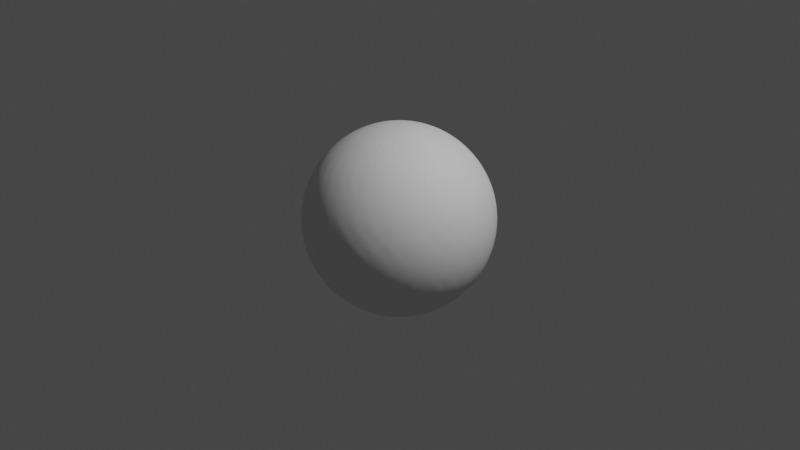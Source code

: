 # Source: UV_Sphere_for_Skybox_inverted_Normals.blend  (saved by Blender 2.93.21; exported with 4.5.12 LTS)
import bpy
from mathutils import Matrix  # noqa: F401  (used for matrix-valued properties, if any)

bpy.ops.wm.read_factory_settings(use_empty=True)
scene = bpy.context.scene
scene.name = 'Scene'

# ---- collections
col_collection = bpy.data.collections.new('Collection'); scene.collection.children.link(col_collection)

# ---- world
world_world = bpy.data.worlds.new('World'); scene.world = world_world
world_world.use_nodes = True; world_world.node_tree.nodes.clear()
_N = world_world.node_tree.nodes; _L = world_world.node_tree.links
n0 = _N.new('ShaderNodeOutputWorld'); n0.name = 'World Output'; n0.location = (300, 300)
n1 = _N.new('ShaderNodeBackground'); n1.name = 'Background'; n1.location = (10, 300)
n1.inputs[0].default_value = (0.05088, 0.05088, 0.05088, 1.0)
_L.new(n1.outputs[0], n0.inputs[0])
n0.is_active_output = True
world_world.color = (0.05088, 0.05088, 0.05088)
world_world.use_sun_shadow = False
world_world.sun_shadow_jitter_overblur = 0.0

# ---- cameras
cam_camera = bpy.data.cameras.new('Camera')
cam_camera.clip_end = 100.0
cam_camera.ortho_scale = 7.314

# ---- lights
light_light = bpy.data.lights.new('Light', 'POINT')
light_light.transmission_factor = 0.0
light_light.energy = 1000.0
light_light.shadow_soft_size = 0.1
light_light.shadow_maximum_resolution = 0.006
light_light.use_absolute_resolution = True

# ---- meshes
me_sphere = bpy.data.meshes.new('Sphere')
me_sphere.from_pydata([(0.0, 0.1951, 0.9808), (0.0, 0.3827, 0.9239), (0.0, 0.5556, 0.8315), (0.0, 0.7071, 0.7071), (0.0, 0.8315, 0.5556), (0.0, 0.9239, 0.3827), (0.0, 0.9808, 0.1951), (0.0, 0.8315, -0.5556), (0.0, 0.7071, -0.7071), (0.0, 0.5556, -0.8315), (0.03806, 0.1913, 0.9808), (0.07466, 0.3753, 0.9239), (0.1084, 0.5449, 0.8315), (0.1379, 0.6935, 0.7071), (0.1622, 0.8155, 0.5556), (0.1802, 0.9061, 0.3827), (0.1913, 0.9619, 0.1951), (0.1951, 0.9808, -4.371e-08), (0.1913, 0.9619, -0.1951), (0.1802, 0.9061, -0.3827), (0.1622, 0.8155, -0.5556), (0.1379, 0.6935, -0.7071), (0.1084, 0.5449, -0.8315), (0.07466, 0.3753, -0.9239), (0.03806, 0.1913, -0.9808), (0.07466, 0.1802, 0.9808), (0.1464, 0.3536, 0.9239), (0.2126, 0.5133, 0.8315), (0.2706, 0.6533, 0.7071), (0.3182, 0.7682, 0.5556), (0.3536, 0.8536, 0.3827), (0.3753, 0.9061, 0.1951), (0.3827, 0.9239, -4.371e-08), (0.3753, 0.9061, -0.1951), (0.3536, 0.8536, -0.3827), (0.3182, 0.7682, -0.5556), (0.2706, 0.6533, -0.7071), (0.2126, 0.5133, -0.8315), (0.1464, 0.3536, -0.9239), (0.07466, 0.1802, -0.9808), (0.1084, 0.1622, 0.9808), (0.2126, 0.3182, 0.9239), (0.3087, 0.4619, 0.8315), (0.3928, 0.5879, 0.7071), (0.4619, 0.6913, 0.5556), (0.5133, 0.7682, 0.3827), (0.5449, 0.8155, 0.1951), (0.5556, 0.8315, -4.371e-08), (0.5449, 0.8155, -0.1951), (0.5133, 0.7682, -0.3827), (0.4619, 0.6913, -0.5556), (0.3928, 0.5879, -0.7071), (0.3087, 0.4619, -0.8315), (0.2126, 0.3182, -0.9239), (0.1084, 0.1622, -0.9808), (0.1379, 0.1379, 0.9808), (0.2706, 0.2706, 0.9239), (0.3928, 0.3928, 0.8315), (0.5, 0.5, 0.7071), (0.5879, 0.5879, 0.5556), (0.6533, 0.6533, 0.3827), (0.6935, 0.6935, 0.1951), (0.7071, 0.7071, -4.371e-08), (0.6935, 0.6935, -0.1951), (0.6533, 0.6533, -0.3827), (0.5879, 0.5879, -0.5556), (0.5, 0.5, -0.7071), (0.3928, 0.3928, -0.8315), (0.2706, 0.2706, -0.9239), (0.1379, 0.1379, -0.9808), (0.1622, 0.1084, 0.9808), (0.3182, 0.2126, 0.9239), (0.4619, 0.3087, 0.8315), (0.5879, 0.3928, 0.7071), (0.6913, 0.4619, 0.5556), (0.7682, 0.5133, 0.3827), (0.8155, 0.5449, 0.1951), (0.8315, 0.5556, -4.371e-08), (0.8155, 0.5449, -0.1951), (0.7682, 0.5133, -0.3827), (0.6913, 0.4619, -0.5556), (0.5879, 0.3928, -0.7071), (0.4619, 0.3087, -0.8315), (0.3182, 0.2126, -0.9239), (0.1622, 0.1084, -0.9808), (0.1802, 0.07466, 0.9808), (0.3536, 0.1464, 0.9239), (0.5133, 0.2126, 0.8315), (0.6533, 0.2706, 0.7071), (0.7682, 0.3182, 0.5556), (0.8536, 0.3536, 0.3827), (0.9061, 0.3753, 0.1951), (0.9239, 0.3827, -4.371e-08), (0.9061, 0.3753, -0.1951), (0.8536, 0.3536, -0.3827), (0.7682, 0.3182, -0.5556), (0.6533, 0.2706, -0.7071), (0.5133, 0.2126, -0.8315), (0.3536, 0.1464, -0.9239), (0.1802, 0.07466, -0.9808), (0.1913, 0.03806, 0.9808), (0.3753, 0.07466, 0.9239), (0.5449, 0.1084, 0.8315), (0.6935, 0.1379, 0.7071), (0.8155, 0.1622, 0.5556), (0.9061, 0.1802, 0.3827), (0.9619, 0.1913, 0.1951), (0.9808, 0.1951, -4.371e-08), (0.9619, 0.1913, -0.1951), (0.9061, 0.1802, -0.3827), (0.8155, 0.1622, -0.5556), (0.6935, 0.1379, -0.7071), (0.5449, 0.1084, -0.8315), (0.3753, 0.07466, -0.9239), (0.1913, 0.03806, -0.9808), (0.1951, -6.874e-08, 0.9808), (0.3827, -1.209e-07, 0.9239), (0.5556, -1.134e-07, 0.8315), (0.7071, -4.638e-08, 0.7071), (0.8315, -9.109e-08, 0.5556), (0.9239, -1.658e-08, 0.3827), (0.9808, -9.109e-08, 0.1951), (1.0, -1.656e-07, -4.371e-08), (0.9808, -9.109e-08, -0.1951), (0.9239, -1.507e-07, -0.3827), (0.8315, -1.06e-07, -0.5556), (0.7071, -4.638e-08, -0.7071), (0.5556, -1.134e-07, -0.8315), (0.3827, -9.854e-08, -0.9239), (0.1951, -7.619e-08, -0.9808), (0.1913, -0.03806, 0.9808), (0.3753, -0.07466, 0.9239), (0.5449, -0.1084, 0.8315), (0.6935, -0.1379, 0.7071), (0.8155, -0.1622, 0.5556), (0.9061, -0.1802, 0.3827), (0.9619, -0.1913, 0.1951), (0.9808, -0.1951, -4.371e-08), (0.9619, -0.1913, -0.1951), (0.9061, -0.1802, -0.3827), (0.8155, -0.1622, -0.5556), (0.6935, -0.1379, -0.7071), (0.5449, -0.1084, -0.8315), (0.3753, -0.07466, -0.9239), (0.1913, -0.03806, -0.9808), (0.1802, -0.07466, 0.9808), (0.3536, -0.1464, 0.9239), (0.5133, -0.2126, 0.8315), (0.6533, -0.2706, 0.7071), (0.7682, -0.3182, 0.5556), (0.8536, -0.3536, 0.3827), (0.9061, -0.3753, 0.1951), (0.9239, -0.3827, -4.371e-08), (0.9061, -0.3753, -0.1951), (0.8536, -0.3536, -0.3827), (0.7682, -0.3182, -0.5556), (0.6533, -0.2706, -0.7071), (0.5133, -0.2126, -0.8315), (0.3536, -0.1464, -0.9239), (0.1802, -0.07466, -0.9808), (0.1622, -0.1084, 0.9808), (0.3182, -0.2126, 0.9239), (0.4619, -0.3087, 0.8315), (0.5879, -0.3928, 0.7071), (0.6913, -0.4619, 0.5556), (0.7682, -0.5133, 0.3827), (0.8155, -0.5449, 0.1951), (0.8315, -0.5556, -4.371e-08), (0.8155, -0.5449, -0.1951), (0.7682, -0.5133, -0.3827), (0.6913, -0.4619, -0.5556), (0.5879, -0.3928, -0.7071), (0.4619, -0.3087, -0.8315), (0.3182, -0.2126, -0.9239), (0.1622, -0.1084, -0.9808), (0.1379, -0.1379, 0.9808), (0.2706, -0.2706, 0.9239), (0.3928, -0.3928, 0.8315), (0.5, -0.5, 0.7071), (0.5879, -0.5879, 0.5556), (0.6533, -0.6533, 0.3827), (0.6935, -0.6935, 0.1951), (0.7071, -0.7071, -4.371e-08), (0.6935, -0.6935, -0.1951), (0.6533, -0.6533, -0.3827), (0.5879, -0.5879, -0.5556), (0.5, -0.5, -0.7071), (0.3928, -0.3928, -0.8315), (0.2706, -0.2706, -0.9239), (0.1379, -0.1379, -0.9808), (0.1084, -0.1622, 0.9808), (0.2126, -0.3182, 0.9239), (0.3087, -0.4619, 0.8315), (0.3928, -0.5879, 0.7071), (0.4619, -0.6913, 0.5556), (0.5133, -0.7682, 0.3827), (0.5449, -0.8155, 0.1951), (0.5556, -0.8315, -4.371e-08), (0.5449, -0.8155, -0.1951), (0.5133, -0.7682, -0.3827), (0.4619, -0.6913, -0.5556), (0.3928, -0.5879, -0.7071), (0.3087, -0.4619, -0.8315), (0.2126, -0.3182, -0.9239), (0.1084, -0.1622, -0.9808), (0.07466, -0.1802, 0.9808), (0.1464, -0.3536, 0.9239), (0.2126, -0.5133, 0.8315), (0.2706, -0.6533, 0.7071), (0.3182, -0.7682, 0.5556), (0.3536, -0.8536, 0.3827), (0.3753, -0.9061, 0.1951), (0.3827, -0.9239, -4.371e-08), (0.3753, -0.9061, -0.1951), (0.3536, -0.8536, -0.3827), (0.3182, -0.7682, -0.5556), (0.2706, -0.6533, -0.7071), (0.2126, -0.5133, -0.8315), (0.1464, -0.3536, -0.9239), (0.07466, -0.1802, -0.9808), (0.03806, -0.1913, 0.9808), (0.07466, -0.3753, 0.9239), (0.1084, -0.5449, 0.8315), (0.1379, -0.6935, 0.7071), (0.1622, -0.8155, 0.5556), (0.1802, -0.9061, 0.3827), (0.1913, -0.9619, 0.1951), (0.1951, -0.9808, -4.371e-08), (0.1913, -0.9619, -0.1951), (0.1802, -0.9061, -0.3827), (0.1622, -0.8155, -0.5556), (0.1379, -0.6935, -0.7071), (0.1084, -0.5449, -0.8315), (0.07466, -0.3753, -0.9239), (0.03806, -0.1913, -0.9808), (2.154e-09, -0.1951, 0.9808), (-2.765e-08, -0.3827, 0.9239), (-6.49e-08, -0.5556, 0.8315), (4.686e-08, -0.7071, 0.7071), (-1.275e-08, -0.8315, 0.5556), (1.706e-08, -0.9239, 0.3827), (-7.235e-08, -0.9808, 0.1951), (-2.661e-07, -1.0, -4.371e-08), (-7.235e-08, -0.9808, -0.1951), (-1.171e-07, -0.9239, -0.3827), (-4.255e-08, -0.8315, -0.5556), (4.686e-08, -0.7071, -0.7071), (-6.49e-08, -0.5556, -0.8315), (2.154e-09, -0.3827, -0.9239), (-1.571e-09, -0.1951, -0.9808), (-0.03806, -0.1913, 0.9808), (-0.07466, -0.3753, 0.9239), (-0.1084, -0.5449, 0.8315), (-0.1379, -0.6935, 0.7071), (-0.1622, -0.8155, 0.5556), (-0.1802, -0.9061, 0.3827), (-0.1913, -0.9619, 0.1951), (-0.1951, -0.9808, -4.371e-08), (-0.1913, -0.9619, -0.1951), (-0.1802, -0.9061, -0.3827), (-0.1622, -0.8155, -0.5556), (-0.1379, -0.6935, -0.7071), (-0.1084, -0.5449, -0.8315), (-0.07466, -0.3753, -0.9239), (-0.03806, -0.1913, -0.9808), (-0.07466, -0.1802, 0.9808), (-0.1464, -0.3536, 0.9239), (-0.2126, -0.5133, 0.8315), (-0.2706, -0.6533, 0.7071), (-0.3182, -0.7682, 0.5556), (-0.3536, -0.8536, 0.3827), (-0.3753, -0.9061, 0.1951), (-0.3827, -0.9239, -4.371e-08), (-0.3753, -0.9061, -0.1951), (-0.3536, -0.8536, -0.3827), (-0.3182, -0.7682, -0.5556), (-0.2706, -0.6533, -0.7071), (-0.2126, -0.5133, -0.8315), (-0.1464, -0.3536, -0.9239), (-0.07466, -0.1802, -0.9808), (-0.1084, -0.1622, 0.9808), (-0.2126, -0.3182, 0.9239), (-0.3087, -0.4619, 0.8315), (-0.3928, -0.5879, 0.7071), (-0.4619, -0.6913, 0.5556), (-0.5133, -0.7682, 0.3827), (-0.5449, -0.8155, 0.1951), (-0.5556, -0.8315, -4.371e-08), (-0.5449, -0.8155, -0.1951), (-0.5133, -0.7682, -0.3827), (-0.4619, -0.6913, -0.5556), (-0.3928, -0.5879, -0.7071), (-0.3087, -0.4619, -0.8315), (-0.2126, -0.3182, -0.9239), (-0.1084, -0.1622, -0.9808), (-0.1379, -0.1379, 0.9808), (-0.2706, -0.2706, 0.9239), (-0.3928, -0.3928, 0.8315), (-0.5, -0.5, 0.7071), (-0.5879, -0.5879, 0.5556), (-0.6533, -0.6533, 0.3827), (-0.6935, -0.6935, 0.1951), (-0.7071, -0.7071, -4.371e-08), (-0.6935, -0.6935, -0.1951), (-0.6533, -0.6533, -0.3827), (-0.5879, -0.5879, -0.5556), (-0.5, -0.5, -0.7071), (-0.3928, -0.3928, -0.8315), (-0.2706, -0.2706, -0.9239), (-0.1379, -0.1379, -0.9808), (-0.1622, -0.1084, 0.9808), (-0.3182, -0.2126, 0.9239), (-0.4619, -0.3087, 0.8315), (-0.5879, -0.3928, 0.7071), (-0.6913, -0.4619, 0.5556), (-0.7682, -0.5133, 0.3827), (-0.8155, -0.5449, 0.1951), (-0.8315, -0.5556, -4.371e-08), (-0.8155, -0.5449, -0.1951), (-0.7682, -0.5133, -0.3827), (-0.6913, -0.4619, -0.5556), (-0.5879, -0.3928, -0.7071), (-0.4619, -0.3087, -0.8315), (-0.3182, -0.2126, -0.9239), (-0.1622, -0.1084, -0.9808), (-8.077e-08, -1.209e-07, 1.0), (-0.1802, -0.07466, 0.9808), (-0.3536, -0.1464, 0.9239), (-0.5133, -0.2126, 0.8315), (-0.6533, -0.2706, 0.7071), (-0.7682, -0.3182, 0.5556), (-0.8536, -0.3536, 0.3827), (-0.9061, -0.3753, 0.1951), (-0.9239, -0.3827, -4.371e-08), (-0.9061, -0.3753, -0.1951), (-0.8536, -0.3536, -0.3827), (-0.7682, -0.3182, -0.5556), (-0.6533, -0.2706, -0.7071), (-0.5133, -0.2126, -0.8315), (-0.3536, -0.1464, -0.9239), (-0.1802, -0.07466, -0.9808), (-0.1913, -0.03806, 0.9808), (-0.3753, -0.07466, 0.9239), (-0.5449, -0.1084, 0.8315), (-0.6935, -0.1379, 0.7071), (-0.8155, -0.1622, 0.5556), (-0.9061, -0.1802, 0.3827), (-0.9619, -0.1913, 0.1951), (-0.9808, -0.1951, -4.371e-08), (-0.9619, -0.1913, -0.1951), (-0.9061, -0.1802, -0.3827), (-0.8155, -0.1622, -0.5556), (-0.6935, -0.1379, -0.7071), (-0.5449, -0.1084, -0.8315), (-0.3753, -0.07466, -0.9239), (-0.1913, -0.03806, -0.9808), (-0.1951, -7.246e-08, 0.9808), (-0.3827, -4.638e-08, 0.9239), (-0.5556, 5.771e-09, 0.8315), (-0.7071, -9.109e-08, 0.7071), (-0.8315, -4.638e-08, 0.5556), (-0.9239, -1.68e-09, 0.3827), (-0.9808, 7.283e-08, 0.1951), (-1.0, 3.858e-07, -4.371e-08), (-0.9808, 7.283e-08, -0.1951), (-0.9239, 1.175e-07, -0.3827), (-0.8315, -3.148e-08, -0.5556), (-0.7071, -9.109e-08, -0.7071), (-0.5556, 5.771e-09, -0.8315), (-0.3827, -6.128e-08, -0.9239), (-0.1951, -6.874e-08, -0.9808), (-0.1913, 0.03806, 0.9808), (-0.3753, 0.07466, 0.9239), (-0.5449, 0.1084, 0.8315), (-0.6935, 0.1379, 0.7071), (-0.8155, 0.1622, 0.5556), (-0.9061, 0.1802, 0.3827), (-0.9619, 0.1913, 0.1951), (-0.9808, 0.1951, -4.371e-08), (-0.9619, 0.1913, -0.1951), (-0.9061, 0.1802, -0.3827), (-0.8155, 0.1622, -0.5556), (-0.6935, 0.1379, -0.7071), (-0.5449, 0.1084, -0.8315), (-0.3753, 0.07466, -0.9239), (-0.1913, 0.03806, -0.9808), (-0.1802, 0.07466, 0.9808), (-0.3536, 0.1464, 0.9239), (-0.5133, 0.2126, 0.8315), (-0.6533, 0.2706, 0.7071), (-0.7682, 0.3182, 0.5556), (-0.8536, 0.3536, 0.3827), (-0.9061, 0.3753, 0.1951), (-0.9239, 0.3827, -4.371e-08), (-0.9061, 0.3753, -0.1951), (-0.8536, 0.3536, -0.3827), (-0.7682, 0.3182, -0.5556), (-0.6533, 0.2706, -0.7071), (-0.5133, 0.2126, -0.8315), (-0.3536, 0.1464, -0.9239), (-0.1802, 0.07466, -0.9808), (-0.1622, 0.1084, 0.9808), (-0.3182, 0.2126, 0.9239), (-0.4619, 0.3087, 0.8315), (-0.5879, 0.3928, 0.7071), (-0.6913, 0.4619, 0.5556), (-0.7682, 0.5133, 0.3827), (-0.8155, 0.5449, 0.1951), (-0.8315, 0.5556, -4.371e-08), (-0.8155, 0.5449, -0.1951), (-0.7682, 0.5133, -0.3827), (-0.6913, 0.4619, -0.5556), (-0.5879, 0.3928, -0.7071), (-0.4619, 0.3087, -0.8315), (-0.3182, 0.2126, -0.9239), (-0.1622, 0.1084, -0.9808), (-0.1379, 0.1379, 0.9808), (-0.2706, 0.2706, 0.9239), (-0.3928, 0.3928, 0.8315), (-0.5, 0.5, 0.7071), (-0.5879, 0.5879, 0.5556), (-0.6533, 0.6533, 0.3827), (-0.6935, 0.6935, 0.1951), (-0.7071, 0.7071, -4.371e-08), (-0.6935, 0.6935, -0.1951), (-0.6533, 0.6533, -0.3827), (-0.5879, 0.5879, -0.5556), (-0.5, 0.5, -0.7071), (-0.3928, 0.3928, -0.8315), (-0.2706, 0.2706, -0.9239), (-0.1379, 0.1379, -0.9808), (-0.1084, 0.1622, 0.9808), (-0.2126, 0.3182, 0.9239), (-0.3087, 0.4619, 0.8315), (-0.3928, 0.5879, 0.7071), (-0.4619, 0.6913, 0.5556), (-0.5133, 0.7682, 0.3827), (-0.5449, 0.8155, 0.1951), (-0.5556, 0.8315, -4.371e-08), (-0.5449, 0.8155, -0.1951), (-0.5133, 0.7682, -0.3827), (-0.4619, 0.6913, -0.5556), (-0.3928, 0.5879, -0.7071), (-0.3087, 0.4619, -0.8315), (-0.2126, 0.3182, -0.9239), (-0.1084, 0.1622, -0.9808), (-0.07466, 0.1802, 0.9808), (-0.1464, 0.3536, 0.9239), (-0.2126, 0.5133, 0.8315), (-0.2706, 0.6533, 0.7071), (-0.3182, 0.7682, 0.5556), (-0.3536, 0.8536, 0.3827), (-0.3753, 0.9061, 0.1951), (-0.3827, 0.9239, -4.371e-08), (-0.3753, 0.9061, -0.1951), (-0.3536, 0.8536, -0.3827), (-0.3182, 0.7682, -0.5556), (-0.2706, 0.6533, -0.7071), (-0.2126, 0.5133, -0.8315), (-0.1464, 0.3536, -0.9239), (-0.07466, 0.1802, -0.9808), (-0.03806, 0.1913, 0.9808), (-0.07466, 0.3753, 0.9239), (-0.1084, 0.5449, 0.8315), (-0.1379, 0.6935, 0.7071), (-0.1622, 0.8155, 0.5556), (-0.1802, 0.9061, 0.3827), (-0.1913, 0.9619, 0.1951), (-0.1951, 0.9808, -4.371e-08), (-0.1913, 0.9619, -0.1951), (-0.1802, 0.9061, -0.3827), (-0.1622, 0.8155, -0.5556), (-0.1379, 0.6935, -0.7071), (-0.1084, 0.5449, -0.8315), (-0.07466, 0.3753, -0.9239), (-0.03806, 0.1913, -0.9808), (5.386e-07, 1.0, -4.371e-08), (2.257e-07, 0.9808, -0.1951), (1.959e-07, 0.9239, -0.3827), (6.921e-08, 0.3827, -0.9239), (2.823e-08, 0.1951, -0.9808), (0.0, -8.742e-08, -1.0)], [], [(476, 477, 18), (0, 1, 11), (477, 478, 19), (1, 2, 12), (478, 7, 20), (2, 3, 13), (8, 21, 20), (3, 4, 14), (8, 9, 22), (4, 5, 15), (9, 479, 23), (5, 6, 16), (479, 480, 24), (476, 17, 16), (0, 10, 325), (481, 24, 480), (23, 24, 39), (17, 32, 31), (10, 25, 325), (481, 39, 24), (17, 18, 33), (10, 11, 26), (18, 19, 34), (11, 12, 27), (19, 20, 35), (12, 13, 28), (20, 21, 36), (14, 29, 28), (21, 22, 37), (14, 15, 30), (22, 23, 38), (16, 31, 30), (35, 36, 51), (28, 29, 44), (36, 37, 52), (29, 30, 45), (37, 38, 53), (30, 31, 46), (38, 39, 54), (31, 32, 47), (25, 40, 325), (481, 54, 39), (32, 33, 48), (25, 26, 41), (33, 34, 49), (26, 27, 42), (35, 50, 49), (27, 28, 43), (40, 55, 325), (481, 69, 54), (47, 48, 63), (40, 41, 56), (49, 64, 63), (42, 57, 56), (50, 65, 64), (42, 43, 58), (51, 66, 65), (43, 44, 59), (52, 67, 66), (44, 45, 60), (52, 53, 68), (45, 46, 61), (54, 69, 68), (47, 62, 61), (59, 74, 73), (67, 82, 81), (59, 60, 75), (68, 83, 82), (60, 61, 76), (68, 69, 84), (62, 77, 76), (55, 70, 325), (481, 84, 69), (62, 63, 78), (56, 71, 70), (64, 79, 78), (56, 57, 72), (64, 65, 80), (57, 58, 73), (65, 66, 81), (77, 78, 93), (70, 71, 86), (78, 79, 94), (71, 72, 87), (79, 80, 95), (72, 73, 88), (80, 81, 96), (73, 74, 89), (82, 97, 96), (74, 75, 90), (83, 98, 97), (76, 91, 90), (84, 99, 98), (77, 92, 91), (70, 85, 325), (481, 99, 84), (97, 112, 111), (89, 90, 105), (98, 113, 112), (91, 106, 105), (98, 99, 114), (92, 107, 106), (85, 100, 325), (481, 114, 99), (92, 93, 108), (85, 86, 101), (94, 109, 108), (86, 87, 102), (94, 95, 110), (87, 88, 103), (95, 96, 111), (89, 104, 103), (101, 116, 115), (109, 124, 123), (101, 102, 117), (109, 110, 125), (102, 103, 118), (110, 111, 126), (104, 119, 118), (112, 127, 126), (104, 105, 120), (112, 113, 128), (106, 121, 120), (113, 114, 129), (107, 122, 121), (100, 115, 325), (481, 129, 114), (107, 108, 123), (119, 120, 135), (127, 128, 143), (121, 136, 135), (128, 129, 144), (122, 137, 136), (115, 130, 325), (481, 144, 129), (122, 123, 138), (116, 131, 130), (124, 139, 138), (117, 132, 131), (124, 125, 140), (117, 118, 133), (125, 126, 141), (119, 134, 133), (127, 142, 141), (139, 154, 153), (132, 147, 146), (139, 140, 155), (132, 133, 148), (140, 141, 156), (133, 134, 149), (142, 157, 156), (134, 135, 150), (143, 158, 157), (136, 151, 150), (143, 144, 159), (137, 152, 151), (130, 145, 325), (481, 159, 144), (137, 138, 153), (130, 131, 146), (157, 158, 173), (151, 166, 165), (159, 174, 173), (152, 167, 166), (145, 160, 325), (481, 174, 159), (152, 153, 168), (146, 161, 160), (154, 169, 168), (146, 147, 162), (154, 155, 170), (147, 148, 163), (155, 156, 171), (148, 149, 164), (157, 172, 171), (149, 150, 165), (169, 170, 185), (162, 163, 178), (171, 186, 185), (164, 179, 178), (171, 172, 187), (164, 165, 180), (172, 173, 188), (165, 166, 181), (173, 174, 189), (167, 182, 181), (160, 175, 325), (481, 189, 174), (167, 168, 183), (160, 161, 176), (168, 169, 184), (161, 162, 177), (188, 189, 204), (182, 197, 196), (175, 190, 325), (481, 204, 189), (182, 183, 198), (176, 191, 190), (183, 184, 199), (176, 177, 192), (184, 185, 200), (177, 178, 193), (185, 186, 201), (179, 194, 193), (187, 202, 201), (179, 180, 195), (188, 203, 202), (181, 196, 195), (192, 193, 208), (200, 201, 216), (194, 209, 208), (202, 217, 216), (194, 195, 210), (202, 203, 218), (196, 211, 210), (204, 219, 218), (197, 212, 211), (190, 205, 325), (481, 219, 204), (197, 198, 213), (190, 191, 206), (199, 214, 213), (191, 192, 207), (199, 200, 215), (212, 227, 226), (205, 220, 325), (481, 234, 219), (212, 213, 228), (205, 206, 221), (214, 229, 228), (207, 222, 221), (214, 215, 230), (207, 208, 223), (215, 216, 231), (209, 224, 223), (217, 232, 231), (209, 210, 225), (217, 218, 233), (211, 226, 225), (219, 234, 233), (230, 231, 246), (224, 239, 238), (232, 247, 246), (224, 225, 240), (232, 233, 248), (226, 241, 240), (234, 249, 248), (227, 242, 241), (220, 235, 325), (481, 249, 234), (227, 228, 243), (220, 221, 236), (229, 244, 243), (222, 237, 236), (229, 230, 245), (222, 223, 238), (235, 250, 325), (481, 264, 249), (242, 243, 258), (235, 236, 251), (244, 259, 258), (236, 237, 252), (244, 245, 260), (237, 238, 253), (246, 261, 260), (239, 254, 253), (247, 262, 261), (239, 240, 255), (247, 248, 263), (241, 256, 255), (248, 249, 264), (242, 257, 256), (254, 269, 268), (262, 277, 276), (254, 255, 270), (262, 263, 278), (256, 271, 270), (263, 264, 279), (257, 272, 271), (250, 265, 325), (481, 279, 264), (257, 258, 273), (250, 251, 266), (259, 274, 273), (251, 252, 267), (259, 260, 275), (252, 253, 268), (260, 261, 276), (272, 273, 288), (265, 266, 281), (274, 289, 288), (266, 267, 282), (274, 275, 290), (267, 268, 283), (275, 276, 291), (269, 284, 283), (277, 292, 291), (270, 285, 284), (277, 278, 293), (271, 286, 285), (279, 294, 293), (272, 287, 286), (265, 280, 325), (481, 294, 279), (292, 307, 306), (285, 300, 299), (292, 293, 308), (286, 301, 300), (293, 294, 309), (287, 302, 301), (280, 295, 325), (481, 309, 294), (287, 288, 303), (280, 281, 296), (289, 304, 303), (281, 282, 297), (289, 290, 305), (282, 283, 298), (290, 291, 306), (283, 284, 299), (304, 319, 318), (297, 312, 311), (304, 305, 320), (297, 298, 313), (305, 306, 321), (298, 299, 314), (307, 322, 321), (300, 315, 314), (308, 323, 322), (301, 316, 315), (308, 309, 324), (302, 317, 316), (295, 310, 325), (481, 324, 309), (302, 303, 318), (296, 311, 310), (322, 323, 339), (316, 332, 331), (323, 324, 340), (317, 333, 332), (310, 326, 325), (481, 340, 324), (317, 318, 334), (310, 311, 327), (319, 335, 334), (311, 312, 328), (319, 320, 336), (312, 313, 329), (320, 321, 337), (313, 314, 330), (322, 338, 337), (315, 331, 330), (327, 328, 343), (335, 336, 351), (328, 329, 344), (336, 337, 352), (329, 330, 345), (337, 338, 353), (331, 346, 345), (338, 339, 354), (332, 347, 346), (340, 355, 354), (333, 348, 347), (326, 341, 325), (481, 355, 340), (333, 334, 349), (326, 327, 342), (335, 350, 349), (347, 362, 361), (355, 370, 369), (348, 363, 362), (341, 356, 325), (481, 370, 355), (348, 349, 364), (341, 342, 357), (350, 365, 364), (342, 343, 358), (350, 351, 366), (343, 344, 359), (351, 352, 367), (345, 360, 359), (353, 368, 367), (346, 361, 360), (354, 369, 368), (365, 366, 381), (358, 359, 374), (367, 382, 381), (359, 360, 375), (368, 383, 382), (361, 376, 375), (369, 384, 383), (362, 377, 376), (370, 385, 384), (363, 378, 377), (356, 371, 325), (481, 385, 370), (363, 364, 379), (356, 357, 372), (365, 380, 379), (357, 358, 373), (384, 385, 400), (378, 393, 392), (371, 386, 325), (481, 400, 385), (378, 379, 394), (371, 372, 387), (380, 395, 394), (372, 373, 388), (380, 381, 396), (373, 374, 389), (381, 382, 397), (374, 375, 390), (383, 398, 397), (376, 391, 390), (383, 384, 399), (377, 392, 391), (388, 389, 404), (396, 397, 412), (390, 405, 404), (398, 413, 412), (391, 406, 405), (399, 414, 413), (392, 407, 406), (399, 400, 415), (393, 408, 407), (386, 401, 325), (481, 415, 400), (393, 394, 409), (386, 387, 402), (395, 410, 409), (387, 388, 403), (395, 396, 411), (408, 423, 422), (401, 416, 325), (481, 430, 415), (408, 409, 424), (401, 402, 417), (409, 410, 425), (402, 403, 418), (410, 411, 426), (403, 404, 419), (411, 412, 427), (404, 405, 420), (413, 428, 427), (406, 421, 420), (413, 414, 429), (407, 422, 421), (415, 430, 429), (426, 427, 442), (419, 420, 435), (428, 443, 442), (421, 436, 435), (428, 429, 444), (422, 437, 436), (430, 445, 444), (423, 438, 437), (416, 431, 325), (481, 445, 430), (423, 424, 439), (416, 417, 432), (424, 425, 440), (418, 433, 432), (425, 426, 441), (418, 419, 434), (481, 460, 445), (438, 439, 454), (431, 432, 447), (439, 440, 455), (432, 433, 448), (440, 441, 456), (433, 434, 449), (441, 442, 457), (435, 450, 449), (443, 458, 457), (436, 451, 450), (443, 444, 459), (437, 452, 451), (444, 445, 460), (438, 453, 452), (431, 446, 325), (458, 473, 472), (451, 466, 465), (458, 459, 474), (452, 467, 466), (459, 460, 475), (453, 468, 467), (446, 461, 325), (481, 475, 460), (453, 454, 469), (446, 447, 462), (454, 455, 470), (447, 448, 463), (455, 456, 471), (448, 449, 464), (456, 457, 472), (449, 450, 465), (462, 1, 0), (469, 470, 478), (463, 2, 1), (470, 471, 7), (464, 3, 2), (471, 472, 8), (465, 4, 3), (472, 473, 9), (466, 5, 4), (473, 474, 479), (467, 6, 5), (474, 475, 480), (468, 476, 6), (461, 0, 325), (481, 480, 475), (468, 469, 477), (476, 18, 17), (0, 11, 10), (477, 19, 18), (1, 12, 11), (478, 20, 19), (2, 13, 12), (8, 20, 7), (3, 14, 13), (8, 22, 21), (4, 15, 14), (9, 23, 22), (5, 16, 15), (479, 24, 23), (476, 16, 6), (23, 39, 38), (17, 31, 16), (17, 33, 32), (10, 26, 25), (18, 34, 33), (11, 27, 26), (19, 35, 34), (12, 28, 27), (20, 36, 35), (14, 28, 13), (21, 37, 36), (14, 30, 29), (22, 38, 37), (16, 30, 15), (35, 51, 50), (28, 44, 43), (36, 52, 51), (29, 45, 44), (37, 53, 52), (30, 46, 45), (38, 54, 53), (31, 47, 46), (32, 48, 47), (25, 41, 40), (33, 49, 48), (26, 42, 41), (35, 49, 34), (27, 43, 42), (47, 63, 62), (40, 56, 55), (49, 63, 48), (42, 56, 41), (50, 64, 49), (42, 58, 57), (51, 65, 50), (43, 59, 58), (52, 66, 51), (44, 60, 59), (52, 68, 67), (45, 61, 60), (54, 68, 53), (47, 61, 46), (59, 73, 58), (67, 81, 66), (59, 75, 74), (68, 82, 67), (60, 76, 75), (68, 84, 83), (62, 76, 61), (62, 78, 77), (56, 70, 55), (64, 78, 63), (56, 72, 71), (64, 80, 79), (57, 73, 72), (65, 81, 80), (77, 93, 92), (70, 86, 85), (78, 94, 93), (71, 87, 86), (79, 95, 94), (72, 88, 87), (80, 96, 95), (73, 89, 88), (82, 96, 81), (74, 90, 89), (83, 97, 82), (76, 90, 75), (84, 98, 83), (77, 91, 76), (97, 111, 96), (89, 105, 104), (98, 112, 97), (91, 105, 90), (98, 114, 113), (92, 106, 91), (92, 108, 107), (85, 101, 100), (94, 108, 93), (86, 102, 101), (94, 110, 109), (87, 103, 102), (95, 111, 110), (89, 103, 88), (101, 115, 100), (109, 123, 108), (101, 117, 116), (109, 125, 124), (102, 118, 117), (110, 126, 125), (104, 118, 103), (112, 126, 111), (104, 120, 119), (112, 128, 127), (106, 120, 105), (113, 129, 128), (107, 121, 106), (107, 123, 122), (119, 135, 134), (127, 143, 142), (121, 135, 120), (128, 144, 143), (122, 136, 121), (122, 138, 137), (116, 130, 115), (124, 138, 123), (117, 131, 116), (124, 140, 139), (117, 133, 132), (125, 141, 140), (119, 133, 118), (127, 141, 126), (139, 153, 138), (132, 146, 131), (139, 155, 154), (132, 148, 147), (140, 156, 155), (133, 149, 148), (142, 156, 141), (134, 150, 149), (143, 157, 142), (136, 150, 135), (143, 159, 158), (137, 151, 136), (137, 153, 152), (130, 146, 145), (157, 173, 172), (151, 165, 150), (159, 173, 158), (152, 166, 151), (152, 168, 167), (146, 160, 145), (154, 168, 153), (146, 162, 161), (154, 170, 169), (147, 163, 162), (155, 171, 170), (148, 164, 163), (157, 171, 156), (149, 165, 164), (169, 185, 184), (162, 178, 177), (171, 185, 170), (164, 178, 163), (171, 187, 186), (164, 180, 179), (172, 188, 187), (165, 181, 180), (173, 189, 188), (167, 181, 166), (167, 183, 182), (160, 176, 175), (168, 184, 183), (161, 177, 176), (188, 204, 203), (182, 196, 181), (182, 198, 197), (176, 190, 175), (183, 199, 198), (176, 192, 191), (184, 200, 199), (177, 193, 192), (185, 201, 200), (179, 193, 178), (187, 201, 186), (179, 195, 194), (188, 202, 187), (181, 195, 180), (192, 208, 207), (200, 216, 215), (194, 208, 193), (202, 216, 201), (194, 210, 209), (202, 218, 217), (196, 210, 195), (204, 218, 203), (197, 211, 196), (197, 213, 212), (190, 206, 205), (199, 213, 198), (191, 207, 206), (199, 215, 214), (212, 226, 211), (212, 228, 227), (205, 221, 220), (214, 228, 213), (207, 221, 206), (214, 230, 229), (207, 223, 222), (215, 231, 230), (209, 223, 208), (217, 231, 216), (209, 225, 224), (217, 233, 232), (211, 225, 210), (219, 233, 218), (230, 246, 245), (224, 238, 223), (232, 246, 231), (224, 240, 239), (232, 248, 247), (226, 240, 225), (234, 248, 233), (227, 241, 226), (227, 243, 242), (220, 236, 235), (229, 243, 228), (222, 236, 221), (229, 245, 244), (222, 238, 237), (242, 258, 257), (235, 251, 250), (244, 258, 243), (236, 252, 251), (244, 260, 259), (237, 253, 252), (246, 260, 245), (239, 253, 238), (247, 261, 246), (239, 255, 254), (247, 263, 262), (241, 255, 240), (248, 264, 263), (242, 256, 241), (254, 268, 253), (262, 276, 261), (254, 270, 269), (262, 278, 277), (256, 270, 255), (263, 279, 278), (257, 271, 256), (257, 273, 272), (250, 266, 265), (259, 273, 258), (251, 267, 266), (259, 275, 274), (252, 268, 267), (260, 276, 275), (272, 288, 287), (265, 281, 280), (274, 288, 273), (266, 282, 281), (274, 290, 289), (267, 283, 282), (275, 291, 290), (269, 283, 268), (277, 291, 276), (270, 284, 269), (277, 293, 292), (271, 285, 270), (279, 293, 278), (272, 286, 271), (292, 306, 291), (285, 299, 284), (292, 308, 307), (286, 300, 285), (293, 309, 308), (287, 301, 286), (287, 303, 302), (280, 296, 295), (289, 303, 288), (281, 297, 296), (289, 305, 304), (282, 298, 297), (290, 306, 305), (283, 299, 298), (304, 318, 303), (297, 311, 296), (304, 320, 319), (297, 313, 312), (305, 321, 320), (298, 314, 313), (307, 321, 306), (300, 314, 299), (308, 322, 307), (301, 315, 300), (308, 324, 323), (302, 316, 301), (302, 318, 317), (296, 310, 295), (322, 339, 338), (316, 331, 315), (323, 340, 339), (317, 332, 316), (317, 334, 333), (310, 327, 326), (319, 334, 318), (311, 328, 327), (319, 336, 335), (312, 329, 328), (320, 337, 336), (313, 330, 329), (322, 337, 321), (315, 330, 314), (327, 343, 342), (335, 351, 350), (328, 344, 343), (336, 352, 351), (329, 345, 344), (337, 353, 352), (331, 345, 330), (338, 354, 353), (332, 346, 331), (340, 354, 339), (333, 347, 332), (333, 349, 348), (326, 342, 341), (335, 349, 334), (347, 361, 346), (355, 369, 354), (348, 362, 347), (348, 364, 363), (341, 357, 356), (350, 364, 349), (342, 358, 357), (350, 366, 365), (343, 359, 358), (351, 367, 366), (345, 359, 344), (353, 367, 352), (346, 360, 345), (354, 368, 353), (365, 381, 380), (358, 374, 373), (367, 381, 366), (359, 375, 374), (368, 382, 367), (361, 375, 360), (369, 383, 368), (362, 376, 361), (370, 384, 369), (363, 377, 362), (363, 379, 378), (356, 372, 371), (365, 379, 364), (357, 373, 372), (384, 400, 399), (378, 392, 377), (378, 394, 393), (371, 387, 386), (380, 394, 379), (372, 388, 387), (380, 396, 395), (373, 389, 388), (381, 397, 396), (374, 390, 389), (383, 397, 382), (376, 390, 375), (383, 399, 398), (377, 391, 376), (388, 404, 403), (396, 412, 411), (390, 404, 389), (398, 412, 397), (391, 405, 390), (399, 413, 398), (392, 406, 391), (399, 415, 414), (393, 407, 392), (393, 409, 408), (386, 402, 401), (395, 409, 394), (387, 403, 402), (395, 411, 410), (408, 422, 407), (408, 424, 423), (401, 417, 416), (409, 425, 424), (402, 418, 417), (410, 426, 425), (403, 419, 418), (411, 427, 426), (404, 420, 419), (413, 427, 412), (406, 420, 405), (413, 429, 428), (407, 421, 406), (415, 429, 414), (426, 442, 441), (419, 435, 434), (428, 442, 427), (421, 435, 420), (428, 444, 443), (422, 436, 421), (430, 444, 429), (423, 437, 422), (423, 439, 438), (416, 432, 431), (424, 440, 439), (418, 432, 417), (425, 441, 440), (418, 434, 433), (438, 454, 453), (431, 447, 446), (439, 455, 454), (432, 448, 447), (440, 456, 455), (433, 449, 448), (441, 457, 456), (435, 449, 434), (443, 457, 442), (436, 450, 435), (443, 459, 458), (437, 451, 436), (444, 460, 459), (438, 452, 437), (458, 472, 457), (451, 465, 450), (458, 474, 473), (452, 466, 451), (459, 475, 474), (453, 467, 452), (453, 469, 468), (446, 462, 461), (454, 470, 469), (447, 463, 462), (455, 471, 470), (448, 464, 463), (456, 472, 471), (449, 465, 464), (462, 0, 461), (469, 478, 477), (463, 1, 462), (470, 7, 478), (464, 2, 463), (471, 8, 7), (465, 3, 464), (472, 9, 8), (466, 4, 465), (473, 479, 9), (467, 5, 466), (474, 480, 479), (468, 6, 467), (468, 477, 476)])
me_sphere.polygons.foreach_set('use_smooth', [True] * 960)
_uv = me_sphere.uv_layers.new(name='UVMap')
_uv.uv.foreach_set('vector', [0.75, 0.5, 0.75, 0.4375, 0.7188, 0.4375, 0.75, 0.9375, 0.75, 0.875, 0.7188, 0.875, 0.75, 0.4375, 0.75, 0.375, 0.7188, 0.375, 0.75, 0.875, 0.75, 0.8125, 0.7188, 0.8125, 0.75, 0.375, 0.75, 0.3125, 0.7188, 0.3125, 0.75, 0.8125, 0.75, 0.75, 0.7188, 0.75, 0.75, 0.25, 0.7188, 0.25, 0.7188, 0.3125, 0.75, 0.75, 0.75, 0.6875, 0.7188, 0.6875, 0.75, 0.25, 0.75, 0.1875, 0.7188, 0.1875, 0.75, 0.6875, 0.75, 0.625, 0.7188, 0.625, 0.75, 0.1875, 0.75, 0.125, 0.7188, 0.125, 0.75, 0.625, 0.75, 0.5625, 0.7188, 0.5625, 0.75, 0.125, 0.75, 0.0625, 0.7188, 0.0625, 0.75, 0.5, 0.7188, 0.5, 0.7188, 0.5625, 0.75, 0.9375, 0.7188, 0.9375, 0.7344, 1.0, 0.7344, 0.0, 0.7188, 0.0625, 0.75, 0.0625, 0.7188, 0.125, 0.7188, 0.0625, 0.6875, 0.0625, 0.7188, 0.5, 0.6875, 0.5, 0.6875, 0.5625, 0.7188, 0.9375, 0.6875, 0.9375, 0.7031, 1.0, 0.7031, 0.0, 0.6875, 0.0625, 0.7188, 0.0625, 0.7188, 0.5, 0.7188, 0.4375, 0.6875, 0.4375, 0.7188, 0.9375, 0.7188, 0.875, 0.6875, 0.875, 0.7188, 0.4375, 0.7188, 0.375, 0.6875, 0.375, 0.7188, 0.875, 0.7188, 0.8125, 0.6875, 0.8125, 0.7188, 0.375, 0.7188, 0.3125, 0.6875, 0.3125, 0.7188, 0.8125, 0.7188, 0.75, 0.6875, 0.75, 0.7188, 0.3125, 0.7188, 0.25, 0.6875, 0.25, 0.7188, 0.6875, 0.6875, 0.6875, 0.6875, 0.75, 0.7188, 0.25, 0.7188, 0.1875, 0.6875, 0.1875, 0.7188, 0.6875, 0.7188, 0.625, 0.6875, 0.625, 0.7188, 0.1875, 0.7188, 0.125, 0.6875, 0.125, 0.7188, 0.5625, 0.6875, 0.5625, 0.6875, 0.625, 0.6875, 0.3125, 0.6875, 0.25, 0.6562, 0.25, 0.6875, 0.75, 0.6875, 0.6875, 0.6562, 0.6875, 0.6875, 0.25, 0.6875, 0.1875, 0.6562, 0.1875, 0.6875, 0.6875, 0.6875, 0.625, 0.6562, 0.625, 0.6875, 0.1875, 0.6875, 0.125, 0.6562, 0.125, 0.6875, 0.625, 0.6875, 0.5625, 0.6562, 0.5625, 0.6875, 0.125, 0.6875, 0.0625, 0.6562, 0.0625, 0.6875, 0.5625, 0.6875, 0.5, 0.6562, 0.5, 0.6875, 0.9375, 0.6562, 0.9375, 0.6719, 1.0, 0.6719, 0.0, 0.6562, 0.0625, 0.6875, 0.0625, 0.6875, 0.5, 0.6875, 0.4375, 0.6562, 0.4375, 0.6875, 0.9375, 0.6875, 0.875, 0.6562, 0.875, 0.6875, 0.4375, 0.6875, 0.375, 0.6562, 0.375, 0.6875, 0.875, 0.6875, 0.8125, 0.6562, 0.8125, 0.6875, 0.3125, 0.6562, 0.3125, 0.6562, 0.375, 0.6875, 0.8125, 0.6875, 0.75, 0.6562, 0.75, 0.6562, 0.9375, 0.625, 0.9375, 0.6406, 1.0, 0.6406, 0.0, 0.625, 0.0625, 0.6562, 0.0625, 0.6562, 0.5, 0.6562, 0.4375, 0.625, 0.4375, 0.6562, 0.9375, 0.6562, 0.875, 0.625, 0.875, 0.6562, 0.375, 0.625, 0.375, 0.625, 0.4375, 0.6562, 0.8125, 0.625, 0.8125, 0.625, 0.875, 0.6562, 0.3125, 0.625, 0.3125, 0.625, 0.375, 0.6562, 0.8125, 0.6562, 0.75, 0.625, 0.75, 0.6562, 0.25, 0.625, 0.25, 0.625, 0.3125, 0.6562, 0.75, 0.6562, 0.6875, 0.625, 0.6875, 0.6562, 0.1875, 0.625, 0.1875, 0.625, 0.25, 0.6562, 0.6875, 0.6562, 0.625, 0.625, 0.625, 0.6562, 0.1875, 0.6562, 0.125, 0.625, 0.125, 0.6562, 0.625, 0.6562, 0.5625, 0.625, 0.5625, 0.6562, 0.0625, 0.625, 0.0625, 0.625, 0.125, 0.6562, 0.5, 0.625, 0.5, 0.625, 0.5625, 0.625, 0.6875, 0.5938, 0.6875, 0.5938, 0.75, 0.625, 0.1875, 0.5938, 0.1875, 0.5938, 0.25, 0.625, 0.6875, 0.625, 0.625, 0.5938, 0.625, 0.625, 0.125, 0.5938, 0.125, 0.5938, 0.1875, 0.625, 0.625, 0.625, 0.5625, 0.5938, 0.5625, 0.625, 0.125, 0.625, 0.0625, 0.5937, 0.0625, 0.625, 0.5, 0.5938, 0.5, 0.5938, 0.5625, 0.625, 0.9375, 0.5937, 0.9375, 0.6094, 1.0, 0.6094, 0.0, 0.5937, 0.0625, 0.625, 0.0625, 0.625, 0.5, 0.625, 0.4375, 0.5938, 0.4375, 0.625, 0.875, 0.5937, 0.875, 0.5937, 0.9375, 0.625, 0.375, 0.5938, 0.375, 0.5938, 0.4375, 0.625, 0.875, 0.625, 0.8125, 0.5938, 0.8125, 0.625, 0.375, 0.625, 0.3125, 0.5938, 0.3125, 0.625, 0.8125, 0.625, 0.75, 0.5938, 0.75, 0.625, 0.3125, 0.625, 0.25, 0.5938, 0.25, 0.5938, 0.5, 0.5938, 0.4375, 0.5625, 0.4375, 0.5937, 0.9375, 0.5937, 0.875, 0.5625, 0.875, 0.5938, 0.4375, 0.5938, 0.375, 0.5625, 0.375, 0.5937, 0.875, 0.5938, 0.8125, 0.5625, 0.8125, 0.5938, 0.375, 0.5938, 0.3125, 0.5625, 0.3125, 0.5938, 0.8125, 0.5938, 0.75, 0.5625, 0.75, 0.5938, 0.3125, 0.5938, 0.25, 0.5625, 0.25, 0.5938, 0.75, 0.5938, 0.6875, 0.5625, 0.6875, 0.5938, 0.1875, 0.5625, 0.1875, 0.5625, 0.25, 0.5938, 0.6875, 0.5938, 0.625, 0.5625, 0.625, 0.5938, 0.125, 0.5625, 0.125, 0.5625, 0.1875, 0.5938, 0.5625, 0.5625, 0.5625, 0.5625, 0.625, 0.5937, 0.0625, 0.5625, 0.0625, 0.5625, 0.125, 0.5938, 0.5, 0.5625, 0.5, 0.5625, 0.5625, 0.5937, 0.9375, 0.5625, 0.9375, 0.5781, 1.0, 0.5781, 0.0, 0.5625, 0.0625, 0.5937, 0.0625, 0.5625, 0.1875, 0.5312, 0.1875, 0.5312, 0.25, 0.5625, 0.6875, 0.5625, 0.625, 0.5312, 0.625, 0.5625, 0.125, 0.5312, 0.125, 0.5312, 0.1875, 0.5625, 0.5625, 0.5312, 0.5625, 0.5312, 0.625, 0.5625, 0.125, 0.5625, 0.0625, 0.5312, 0.0625, 0.5625, 0.5, 0.5312, 0.5, 0.5312, 0.5625, 0.5625, 0.9375, 0.5312, 0.9375, 0.5469, 1.0, 0.5469, 0.0, 0.5312, 0.0625, 0.5625, 0.0625, 0.5625, 0.5, 0.5625, 0.4375, 0.5312, 0.4375, 0.5625, 0.9375, 0.5625, 0.875, 0.5312, 0.875, 0.5625, 0.375, 0.5312, 0.375, 0.5312, 0.4375, 0.5625, 0.875, 0.5625, 0.8125, 0.5312, 0.8125, 0.5625, 0.375, 0.5625, 0.3125, 0.5312, 0.3125, 0.5625, 0.8125, 0.5625, 0.75, 0.5312, 0.75, 0.5625, 0.3125, 0.5625, 0.25, 0.5312, 0.25, 0.5625, 0.6875, 0.5312, 0.6875, 0.5312, 0.75, 0.5312, 0.875, 0.5, 0.875, 0.5, 0.9375, 0.5312, 0.375, 0.5, 0.375, 0.5, 0.4375, 0.5312, 0.875, 0.5312, 0.8125, 0.5, 0.8125, 0.5312, 0.375, 0.5312, 0.3125, 0.5, 0.3125, 0.5312, 0.8125, 0.5312, 0.75, 0.5, 0.75, 0.5312, 0.3125, 0.5312, 0.25, 0.5, 0.25, 0.5312, 0.6875, 0.5, 0.6875, 0.5, 0.75, 0.5312, 0.1875, 0.5, 0.1875, 0.5, 0.25, 0.5312, 0.6875, 0.5312, 0.625, 0.5, 0.625, 0.5312, 0.1875, 0.5312, 0.125, 0.5, 0.125, 0.5312, 0.5625, 0.5, 0.5625, 0.5, 0.625, 0.5312, 0.125, 0.5312, 0.0625, 0.5, 0.0625, 0.5312, 0.5, 0.5, 0.5, 0.5, 0.5625, 0.5312, 0.9375, 0.5, 0.9375, 0.5156, 1.0, 0.5156, 0.0, 0.5, 0.0625, 0.5312, 0.0625, 0.5312, 0.5, 0.5312, 0.4375, 0.5, 0.4375, 0.5, 0.6875, 0.5, 0.625, 0.4688, 0.625, 0.5, 0.1875, 0.5, 0.125, 0.4687, 0.125, 0.5, 0.5625, 0.4688, 0.5625, 0.4688, 0.625, 0.5, 0.125, 0.5, 0.0625, 0.4687, 0.0625, 0.5, 0.5, 0.4687, 0.5, 0.4688, 0.5625, 0.5, 0.9375, 0.4687, 0.9375, 0.4844, 1.0, 0.4844, 0.0, 0.4687, 0.0625, 0.5, 0.0625, 0.5, 0.5, 0.5, 0.4375, 0.4688, 0.4375, 0.5, 0.875, 0.4687, 0.875, 0.4687, 0.9375, 0.5, 0.375, 0.4687, 0.375, 0.4688, 0.4375, 0.5, 0.8125, 0.4687, 0.8125, 0.4687, 0.875, 0.5, 0.375, 0.5, 0.3125, 0.4687, 0.3125, 0.5, 0.8125, 0.5, 0.75, 0.4688, 0.75, 0.5, 0.3125, 0.5, 0.25, 0.4688, 0.25, 0.5, 0.6875, 0.4687, 0.6875, 0.4688, 0.75, 0.5, 0.1875, 0.4687, 0.1875, 0.4688, 0.25, 0.4687, 0.375, 0.4375, 0.375, 0.4375, 0.4375, 0.4687, 0.8125, 0.4375, 0.8125, 0.4375, 0.875, 0.4687, 0.375, 0.4687, 0.3125, 0.4375, 0.3125, 0.4687, 0.8125, 0.4688, 0.75, 0.4375, 0.75, 0.4687, 0.3125, 0.4688, 0.25, 0.4375, 0.25, 0.4688, 0.75, 0.4687, 0.6875, 0.4375, 0.6875, 0.4687, 0.1875, 0.4375, 0.1875, 0.4375, 0.25, 0.4687, 0.6875, 0.4688, 0.625, 0.4375, 0.625, 0.4687, 0.125, 0.4375, 0.125, 0.4375, 0.1875, 0.4688, 0.5625, 0.4375, 0.5625, 0.4375, 0.625, 0.4687, 0.125, 0.4687, 0.0625, 0.4375, 0.0625, 0.4687, 0.5, 0.4375, 0.5, 0.4375, 0.5625, 0.4687, 0.9375, 0.4375, 0.9375, 0.4531, 1.0, 0.4531, 0.0, 0.4375, 0.0625, 0.4687, 0.0625, 0.4687, 0.5, 0.4688, 0.4375, 0.4375, 0.4375, 0.4687, 0.9375, 0.4687, 0.875, 0.4375, 0.875, 0.4375, 0.1875, 0.4375, 0.125, 0.4062, 0.125, 0.4375, 0.5625, 0.4062, 0.5625, 0.4062, 0.625, 0.4375, 0.0625, 0.4062, 0.0625, 0.4062, 0.125, 0.4375, 0.5, 0.4062, 0.5, 0.4062, 0.5625, 0.4375, 0.9375, 0.4062, 0.9375, 0.4219, 1.0, 0.4219, 0.0, 0.4062, 0.0625, 0.4375, 0.0625, 0.4375, 0.5, 0.4375, 0.4375, 0.4062, 0.4375, 0.4375, 0.875, 0.4062, 0.875, 0.4062, 0.9375, 0.4375, 0.375, 0.4062, 0.375, 0.4062, 0.4375, 0.4375, 0.875, 0.4375, 0.8125, 0.4062, 0.8125, 0.4375, 0.375, 0.4375, 0.3125, 0.4062, 0.3125, 0.4375, 0.8125, 0.4375, 0.75, 0.4062, 0.75, 0.4375, 0.3125, 0.4375, 0.25, 0.4062, 0.25, 0.4375, 0.75, 0.4375, 0.6875, 0.4062, 0.6875, 0.4375, 0.1875, 0.4062, 0.1875, 0.4062, 0.25, 0.4375, 0.6875, 0.4375, 0.625, 0.4062, 0.625, 0.4062, 0.375, 0.4062, 0.3125, 0.375, 0.3125, 0.4062, 0.8125, 0.4062, 0.75, 0.375, 0.75, 0.4062, 0.25, 0.375, 0.25, 0.375, 0.3125, 0.4062, 0.6875, 0.375, 0.6875, 0.375, 0.75, 0.4062, 0.25, 0.4062, 0.1875, 0.375, 0.1875, 0.4062, 0.6875, 0.4062, 0.625, 0.375, 0.625, 0.4062, 0.1875, 0.4062, 0.125, 0.375, 0.125, 0.4062, 0.625, 0.4062, 0.5625, 0.375, 0.5625, 0.4062, 0.125, 0.4062, 0.0625, 0.375, 0.0625, 0.4062, 0.5, 0.375, 0.5, 0.375, 0.5625, 0.4062, 0.9375, 0.375, 0.9375, 0.3906, 1.0, 0.3906, 0.0, 0.375, 0.0625, 0.4062, 0.0625, 0.4062, 0.5, 0.4062, 0.4375, 0.375, 0.4375, 0.4062, 0.9375, 0.4062, 0.875, 0.375, 0.875, 0.4062, 0.4375, 0.4062, 0.375, 0.375, 0.375, 0.4062, 0.875, 0.4062, 0.8125, 0.375, 0.8125, 0.375, 0.125, 0.375, 0.0625, 0.3437, 0.0625, 0.375, 0.5, 0.3437, 0.5, 0.3438, 0.5625, 0.375, 0.9375, 0.3437, 0.9375, 0.3594, 1.0, 0.3594, 0.0, 0.3437, 0.0625, 0.375, 0.0625, 0.375, 0.5, 0.375, 0.4375, 0.3438, 0.4375, 0.375, 0.875, 0.3438, 0.875, 0.3437, 0.9375, 0.375, 0.4375, 0.375, 0.375, 0.3438, 0.375, 0.375, 0.875, 0.375, 0.8125, 0.3438, 0.8125, 0.375, 0.375, 0.375, 0.3125, 0.3438, 0.3125, 0.375, 0.8125, 0.375, 0.75, 0.3438, 0.75, 0.375, 0.3125, 0.375, 0.25, 0.3438, 0.25, 0.375, 0.6875, 0.3438, 0.6875, 0.3438, 0.75, 0.375, 0.1875, 0.3438, 0.1875, 0.3438, 0.25, 0.375, 0.6875, 0.375, 0.625, 0.3438, 0.625, 0.375, 0.125, 0.3438, 0.125, 0.3438, 0.1875, 0.375, 0.5625, 0.3438, 0.5625, 0.3438, 0.625, 0.3438, 0.8125, 0.3438, 0.75, 0.3125, 0.75, 0.3438, 0.3125, 0.3438, 0.25, 0.3125, 0.25, 0.3438, 0.6875, 0.3125, 0.6875, 0.3125, 0.75, 0.3438, 0.1875, 0.3125, 0.1875, 0.3125, 0.25, 0.3438, 0.6875, 0.3438, 0.625, 0.3125, 0.625, 0.3438, 0.1875, 0.3438, 0.125, 0.3125, 0.125, 0.3438, 0.5625, 0.3125, 0.5625, 0.3125, 0.625, 0.3437, 0.0625, 0.3125, 0.0625, 0.3125, 0.125, 0.3437, 0.5, 0.3125, 0.5, 0.3125, 0.5625, 0.3437, 0.9375, 0.3125, 0.9375, 0.3281, 1.0, 0.3281, 0.0, 0.3125, 0.0625, 0.3437, 0.0625, 0.3437, 0.5, 0.3438, 0.4375, 0.3125, 0.4375, 0.3437, 0.9375, 0.3438, 0.875, 0.3125, 0.875, 0.3438, 0.375, 0.3125, 0.375, 0.3125, 0.4375, 0.3438, 0.875, 0.3438, 0.8125, 0.3125, 0.8125, 0.3438, 0.375, 0.3438, 0.3125, 0.3125, 0.3125, 0.3125, 0.5, 0.2812, 0.5, 0.2812, 0.5625, 0.3125, 0.9375, 0.2812, 0.9375, 0.2969, 1.0, 0.2969, 0.0, 0.2812, 0.0625, 0.3125, 0.0625, 0.3125, 0.5, 0.3125, 0.4375, 0.2812, 0.4375, 0.3125, 0.9375, 0.3125, 0.875, 0.2812, 0.875, 0.3125, 0.375, 0.2812, 0.375, 0.2812, 0.4375, 0.3125, 0.8125, 0.2812, 0.8125, 0.2812, 0.875, 0.3125, 0.375, 0.3125, 0.3125, 0.2812, 0.3125, 0.3125, 0.8125, 0.3125, 0.75, 0.2812, 0.75, 0.3125, 0.3125, 0.3125, 0.25, 0.2812, 0.25, 0.3125, 0.6875, 0.2812, 0.6875, 0.2812, 0.75, 0.3125, 0.1875, 0.2812, 0.1875, 0.2812, 0.25, 0.3125, 0.6875, 0.3125, 0.625, 0.2812, 0.625, 0.3125, 0.1875, 0.3125, 0.125, 0.2812, 0.125, 0.3125, 0.5625, 0.2812, 0.5625, 0.2812, 0.625, 0.3125, 0.0625, 0.2812, 0.0625, 0.2812, 0.125, 0.2812, 0.3125, 0.2812, 0.25, 0.25, 0.25, 0.2812, 0.6875, 0.25, 0.6875, 0.25, 0.75, 0.2812, 0.1875, 0.25, 0.1875, 0.25, 0.25, 0.2812, 0.6875, 0.2812, 0.625, 0.25, 0.625, 0.2812, 0.1875, 0.2812, 0.125, 0.25, 0.125, 0.2812, 0.5625, 0.25, 0.5625, 0.25, 0.625, 0.2812, 0.0625, 0.25, 0.0625, 0.25, 0.125, 0.2812, 0.5, 0.25, 0.5, 0.25, 0.5625, 0.2812, 0.9375, 0.25, 0.9375, 0.2656, 1.0, 0.2656, 0.0, 0.25, 0.0625, 0.2812, 0.0625, 0.2812, 0.5, 0.2812, 0.4375, 0.25, 0.4375, 0.2812, 0.9375, 0.2812, 0.875, 0.25, 0.875, 0.2812, 0.375, 0.25, 0.375, 0.25, 0.4375, 0.2812, 0.8125, 0.25, 0.8125, 0.25, 0.875, 0.2812, 0.375, 0.2812, 0.3125, 0.25, 0.3125, 0.2812, 0.8125, 0.2812, 0.75, 0.25, 0.75, 0.25, 0.9375, 0.2188, 0.9375, 0.2344, 1.0, 0.2344, 0.0, 0.2188, 0.0625, 0.25, 0.0625, 0.25, 0.5, 0.25, 0.4375, 0.2188, 0.4375, 0.25, 0.9375, 0.25, 0.875, 0.2188, 0.875, 0.25, 0.375, 0.2188, 0.375, 0.2188, 0.4375, 0.25, 0.875, 0.25, 0.8125, 0.2188, 0.8125, 0.25, 0.375, 0.25, 0.3125, 0.2188, 0.3125, 0.25, 0.8125, 0.25, 0.75, 0.2188, 0.75, 0.25, 0.25, 0.2188, 0.25, 0.2188, 0.3125, 0.25, 0.6875, 0.2188, 0.6875, 0.2188, 0.75, 0.25, 0.1875, 0.2188, 0.1875, 0.2188, 0.25, 0.25, 0.6875, 0.25, 0.625, 0.2188, 0.625, 0.25, 0.1875, 0.25, 0.125, 0.2188, 0.125, 0.25, 0.5625, 0.2188, 0.5625, 0.2188, 0.625, 0.25, 0.125, 0.25, 0.0625, 0.2188, 0.0625, 0.25, 0.5, 0.2187, 0.5, 0.2188, 0.5625, 0.2188, 0.6875, 0.1875, 0.6875, 0.1875, 0.75, 0.2188, 0.1875, 0.1875, 0.1875, 0.1875, 0.25, 0.2188, 0.6875, 0.2188, 0.625, 0.1875, 0.625, 0.2188, 0.1875, 0.2188, 0.125, 0.1875, 0.125, 0.2188, 0.5625, 0.1875, 0.5625, 0.1875, 0.625, 0.2188, 0.125, 0.2188, 0.0625, 0.1875, 0.0625, 0.2187, 0.5, 0.1875, 0.5, 0.1875, 0.5625, 0.2188, 0.9375, 0.1875, 0.9375, 0.2031, 1.0, 0.2031, 0.0, 0.1875, 0.0625, 0.2188, 0.0625, 0.2187, 0.5, 0.2188, 0.4375, 0.1875, 0.4375, 0.2188, 0.9375, 0.2188, 0.875, 0.1875, 0.875, 0.2188, 0.375, 0.1875, 0.375, 0.1875, 0.4375, 0.2188, 0.875, 0.2188, 0.8125, 0.1875, 0.8125, 0.2188, 0.375, 0.2188, 0.3125, 0.1875, 0.3125, 0.2188, 0.8125, 0.2188, 0.75, 0.1875, 0.75, 0.2188, 0.3125, 0.2188, 0.25, 0.1875, 0.25, 0.1875, 0.5, 0.1875, 0.4375, 0.1562, 0.4375, 0.1875, 0.9375, 0.1875, 0.875, 0.1563, 0.875, 0.1875, 0.375, 0.1562, 0.375, 0.1562, 0.4375, 0.1875, 0.875, 0.1875, 0.8125, 0.1562, 0.8125, 0.1875, 0.375, 0.1875, 0.3125, 0.1563, 0.3125, 0.1875, 0.8125, 0.1875, 0.75, 0.1563, 0.75, 0.1875, 0.3125, 0.1875, 0.25, 0.1563, 0.25, 0.1875, 0.6875, 0.1563, 0.6875, 0.1563, 0.75, 0.1875, 0.1875, 0.1562, 0.1875, 0.1563, 0.25, 0.1875, 0.625, 0.1563, 0.625, 0.1563, 0.6875, 0.1875, 0.1875, 0.1875, 0.125, 0.1563, 0.125, 0.1875, 0.5625, 0.1562, 0.5625, 0.1563, 0.625, 0.1875, 0.0625, 0.1563, 0.0625, 0.1563, 0.125, 0.1875, 0.5, 0.1562, 0.5, 0.1562, 0.5625, 0.1875, 0.9375, 0.1563, 0.9375, 0.1719, 1.0, 0.1719, 0.0, 0.1563, 0.0625, 0.1875, 0.0625, 0.1562, 0.1875, 0.125, 0.1875, 0.125, 0.25, 0.1563, 0.625, 0.125, 0.625, 0.125, 0.6875, 0.1562, 0.1875, 0.1563, 0.125, 0.125, 0.125, 0.1562, 0.5625, 0.125, 0.5625, 0.125, 0.625, 0.1563, 0.125, 0.1563, 0.0625, 0.125, 0.0625, 0.1562, 0.5, 0.125, 0.5, 0.125, 0.5625, 0.1563, 0.9375, 0.125, 0.9375, 0.1406, 1.0, 0.1406, 0.0, 0.125, 0.0625, 0.1563, 0.0625, 0.1562, 0.5, 0.1562, 0.4375, 0.125, 0.4375, 0.1563, 0.9375, 0.1563, 0.875, 0.125, 0.875, 0.1562, 0.375, 0.125, 0.375, 0.125, 0.4375, 0.1563, 0.875, 0.1562, 0.8125, 0.125, 0.8125, 0.1562, 0.375, 0.1563, 0.3125, 0.125, 0.3125, 0.1562, 0.8125, 0.1563, 0.75, 0.125, 0.75, 0.1563, 0.3125, 0.1563, 0.25, 0.125, 0.25, 0.1563, 0.75, 0.1563, 0.6875, 0.125, 0.6875, 0.125, 0.375, 0.09375, 0.375, 0.09375, 0.4375, 0.125, 0.8125, 0.09375, 0.8125, 0.09375, 0.875, 0.125, 0.375, 0.125, 0.3125, 0.09375, 0.3125, 0.125, 0.8125, 0.125, 0.75, 0.09375, 0.75, 0.125, 0.3125, 0.125, 0.25, 0.09375, 0.25, 0.125, 0.75, 0.125, 0.6875, 0.09375, 0.6875, 0.125, 0.1875, 0.09375, 0.1875, 0.09375, 0.25, 0.125, 0.625, 0.09375, 0.625, 0.09375, 0.6875, 0.125, 0.125, 0.09375, 0.125, 0.09375, 0.1875, 0.125, 0.5625, 0.09375, 0.5625, 0.09375, 0.625, 0.125, 0.125, 0.125, 0.0625, 0.09375, 0.0625, 0.125, 0.5, 0.09375, 0.5, 0.09375, 0.5625, 0.125, 0.9375, 0.09375, 0.9375, 0.1094, 1.0, 0.1094, 0.0, 0.09375, 0.0625, 0.125, 0.0625, 0.125, 0.5, 0.125, 0.4375, 0.09375, 0.4375, 0.125, 0.875, 0.09375, 0.875, 0.09375, 0.9375, 0.09375, 0.1875, 0.09375, 0.125, 0.0625, 0.125, 0.09375, 0.5625, 0.0625, 0.5625, 0.0625, 0.625, 0.09375, 0.125, 0.09375, 0.0625, 0.0625, 0.0625, 0.09375, 0.5, 0.0625, 0.5, 0.0625, 0.5625, 0.09375, 0.9375, 0.0625, 0.9375, 0.07813, 1.0, 0.07813, 0.0, 0.0625, 0.0625, 0.09375, 0.0625, 0.09375, 0.5, 0.09375, 0.4375, 0.0625, 0.4375, 0.09375, 0.9375, 0.09375, 0.875, 0.0625, 0.875, 0.09375, 0.375, 0.0625, 0.375, 0.0625, 0.4375, 0.09375, 0.875, 0.09375, 0.8125, 0.0625, 0.8125, 0.09375, 0.375, 0.09375, 0.3125, 0.0625, 0.3125, 0.09375, 0.8125, 0.09375, 0.75, 0.0625, 0.75, 0.09375, 0.3125, 0.09375, 0.25, 0.0625, 0.25, 0.09375, 0.75, 0.09375, 0.6875, 0.0625, 0.6875, 0.09375, 0.1875, 0.0625, 0.1875, 0.0625, 0.25, 0.09375, 0.625, 0.0625, 0.625, 0.0625, 0.6875, 0.0625, 0.875, 0.0625, 0.8125, 0.03125, 0.8125, 0.0625, 0.375, 0.0625, 0.3125, 0.03125, 0.3125, 0.0625, 0.8125, 0.0625, 0.75, 0.03125, 0.75, 0.0625, 0.3125, 0.0625, 0.25, 0.03125, 0.25, 0.0625, 0.75, 0.0625, 0.6875, 0.03125, 0.6875, 0.0625, 0.25, 0.0625, 0.1875, 0.03125, 0.1875, 0.0625, 0.625, 0.03125, 0.625, 0.03125, 0.6875, 0.0625, 0.1875, 0.0625, 0.125, 0.03125, 0.125, 0.0625, 0.5625, 0.03125, 0.5625, 0.03125, 0.625, 0.0625, 0.0625, 0.03125, 0.0625, 0.03125, 0.125, 0.0625, 0.5, 0.03125, 0.5, 0.03125, 0.5625, 0.0625, 0.9375, 0.03125, 0.9375, 0.04688, 1.0, 0.04688, 0.0, 0.03125, 0.0625, 0.0625, 0.0625, 0.0625, 0.5, 0.0625, 0.4375, 0.03125, 0.4375, 0.0625, 0.9375, 0.0625, 0.875, 0.03125, 0.875, 0.0625, 0.375, 0.03125, 0.375, 0.03125, 0.4375, 0.03125, 0.5625, 0.0, 0.5625, 0.0, 0.625, 0.03125, 0.0625, 8.941e-08, 0.0625, 2.98e-08, 0.125, 0.03125, 0.5, 0.0, 0.5, 0.0, 0.5625, 0.03125, 0.9375, 8.941e-08, 0.9375, 0.01563, 1.0, 0.01563, 0.0, 8.941e-08, 0.0625, 0.03125, 0.0625, 0.03125, 0.5, 0.03125, 0.4375, 0.0, 0.4375, 0.03125, 0.9375, 0.03125, 0.875, 2.98e-08, 0.875, 0.03125, 0.375, 0.0, 0.375, 0.0, 0.4375, 0.03125, 0.875, 0.03125, 0.8125, 0.0, 0.8125, 0.03125, 0.375, 0.03125, 0.3125, 2.98e-08, 0.3125, 0.03125, 0.8125, 0.03125, 0.75, 2.98e-08, 0.75, 0.03125, 0.3125, 0.03125, 0.25, 2.98e-08, 0.25, 0.03125, 0.6875, 2.98e-08, 0.6875, 2.98e-08, 0.75, 0.03125, 0.1875, 0.0, 0.1875, 2.98e-08, 0.25, 0.03125, 0.625, 0.0, 0.625, 2.98e-08, 0.6875, 0.03125, 0.125, 2.98e-08, 0.125, 0.0, 0.1875, 1.0, 0.375, 1.0, 0.3125, 0.9688, 0.3125, 1.0, 0.8125, 1.0, 0.75, 0.9688, 0.75, 1.0, 0.25, 0.9688, 0.25, 0.9688, 0.3125, 1.0, 0.75, 1.0, 0.6875, 0.9688, 0.6875, 1.0, 0.1875, 0.9688, 0.1875, 0.9688, 0.25, 1.0, 0.625, 0.9688, 0.625, 0.9688, 0.6875, 1.0, 0.125, 0.9688, 0.125, 0.9688, 0.1875, 1.0, 0.5625, 0.9688, 0.5625, 0.9688, 0.625, 1.0, 0.0625, 0.9688, 0.0625, 0.9688, 0.125, 1.0, 0.5, 0.9687, 0.5, 0.9688, 0.5625, 1.0, 0.9375, 0.9688, 0.9375, 0.9844, 1.0, 0.9844, 0.0, 0.9688, 0.0625, 1.0, 0.0625, 1.0, 0.5, 1.0, 0.4375, 0.9688, 0.4375, 1.0, 0.9375, 1.0, 0.875, 0.9688, 0.875, 1.0, 0.375, 0.9687, 0.375, 0.9688, 0.4375, 1.0, 0.875, 1.0, 0.8125, 0.9688, 0.8125, 0.9688, 0.125, 0.9688, 0.0625, 0.9375, 0.0625, 0.9687, 0.5, 0.9375, 0.5, 0.9375, 0.5625, 0.9688, 0.9375, 0.9375, 0.9375, 0.9531, 1.0, 0.9531, 0.0, 0.9375, 0.0625, 0.9688, 0.0625, 0.9687, 0.5, 0.9688, 0.4375, 0.9375, 0.4375, 0.9688, 0.9375, 0.9688, 0.875, 0.9375, 0.875, 0.9687, 0.375, 0.9375, 0.375, 0.9375, 0.4375, 0.9688, 0.875, 0.9688, 0.8125, 0.9375, 0.8125, 0.9687, 0.375, 0.9688, 0.3125, 0.9375, 0.3125, 0.9688, 0.8125, 0.9688, 0.75, 0.9375, 0.75, 0.9688, 0.3125, 0.9688, 0.25, 0.9375, 0.25, 0.9688, 0.75, 0.9688, 0.6875, 0.9375, 0.6875, 0.9688, 0.1875, 0.9375, 0.1875, 0.9375, 0.25, 0.9688, 0.625, 0.9375, 0.625, 0.9375, 0.6875, 0.9688, 0.1875, 0.9688, 0.125, 0.9375, 0.125, 0.9688, 0.5625, 0.9375, 0.5625, 0.9375, 0.625, 0.9375, 0.8125, 0.9375, 0.75, 0.9062, 0.75, 0.9375, 0.3125, 0.9375, 0.25, 0.9062, 0.25, 0.9375, 0.6875, 0.9062, 0.6875, 0.9062, 0.75, 0.9375, 0.1875, 0.9062, 0.1875, 0.9062, 0.25, 0.9375, 0.625, 0.9062, 0.625, 0.9062, 0.6875, 0.9375, 0.125, 0.9062, 0.125, 0.9062, 0.1875, 0.9375, 0.5625, 0.9062, 0.5625, 0.9062, 0.625, 0.9375, 0.125, 0.9375, 0.0625, 0.9062, 0.0625, 0.9375, 0.5, 0.9062, 0.5, 0.9062, 0.5625, 0.9375, 0.9375, 0.9062, 0.9375, 0.9219, 1.0, 0.9219, 0.0, 0.9062, 0.0625, 0.9375, 0.0625, 0.9375, 0.5, 0.9375, 0.4375, 0.9062, 0.4375, 0.9375, 0.9375, 0.9375, 0.875, 0.9062, 0.875, 0.9375, 0.375, 0.9062, 0.375, 0.9062, 0.4375, 0.9375, 0.875, 0.9375, 0.8125, 0.9062, 0.8125, 0.9375, 0.375, 0.9375, 0.3125, 0.9062, 0.3125, 0.9062, 0.5, 0.875, 0.5, 0.875, 0.5625, 0.9062, 0.9375, 0.875, 0.9375, 0.8906, 1.0, 0.8906, 0.0, 0.875, 0.0625, 0.9062, 0.0625, 0.9062, 0.5, 0.9062, 0.4375, 0.875, 0.4375, 0.9062, 0.9375, 0.9062, 0.875, 0.875, 0.875, 0.9062, 0.4375, 0.9062, 0.375, 0.875, 0.375, 0.9062, 0.875, 0.9062, 0.8125, 0.875, 0.8125, 0.9062, 0.375, 0.9062, 0.3125, 0.875, 0.3125, 0.9062, 0.8125, 0.9062, 0.75, 0.875, 0.75, 0.9062, 0.3125, 0.9062, 0.25, 0.875, 0.25, 0.9062, 0.75, 0.9062, 0.6875, 0.875, 0.6875, 0.9062, 0.1875, 0.875, 0.1875, 0.875, 0.25, 0.9062, 0.625, 0.875, 0.625, 0.875, 0.6875, 0.9062, 0.1875, 0.9062, 0.125, 0.875, 0.125, 0.9062, 0.5625, 0.875, 0.5625, 0.875, 0.625, 0.9062, 0.0625, 0.875, 0.0625, 0.875, 0.125, 0.875, 0.3125, 0.875, 0.25, 0.8438, 0.25, 0.875, 0.75, 0.875, 0.6875, 0.8438, 0.6875, 0.875, 0.1875, 0.8438, 0.1875, 0.8438, 0.25, 0.875, 0.625, 0.8438, 0.625, 0.8438, 0.6875, 0.875, 0.1875, 0.875, 0.125, 0.8438, 0.125, 0.875, 0.5625, 0.8438, 0.5625, 0.8438, 0.625, 0.875, 0.0625, 0.8438, 0.0625, 0.8438, 0.125, 0.875, 0.5, 0.8437, 0.5, 0.8438, 0.5625, 0.875, 0.9375, 0.8438, 0.9375, 0.8594, 1.0, 0.8594, 0.0, 0.8438, 0.0625, 0.875, 0.0625, 0.875, 0.5, 0.875, 0.4375, 0.8438, 0.4375, 0.875, 0.9375, 0.875, 0.875, 0.8438, 0.875, 0.875, 0.4375, 0.875, 0.375, 0.8438, 0.375, 0.875, 0.8125, 0.8438, 0.8125, 0.8438, 0.875, 0.875, 0.375, 0.875, 0.3125, 0.8438, 0.3125, 0.875, 0.8125, 0.875, 0.75, 0.8438, 0.75, 0.8281, 0.0, 0.8125, 0.0625, 0.8438, 0.0625, 0.8437, 0.5, 0.8438, 0.4375, 0.8125, 0.4375, 0.8438, 0.9375, 0.8438, 0.875, 0.8125, 0.875, 0.8438, 0.4375, 0.8438, 0.375, 0.8125, 0.375, 0.8438, 0.875, 0.8438, 0.8125, 0.8125, 0.8125, 0.8438, 0.375, 0.8438, 0.3125, 0.8125, 0.3125, 0.8438, 0.8125, 0.8438, 0.75, 0.8125, 0.75, 0.8438, 0.3125, 0.8438, 0.25, 0.8125, 0.25, 0.8438, 0.6875, 0.8125, 0.6875, 0.8125, 0.75, 0.8438, 0.1875, 0.8125, 0.1875, 0.8125, 0.25, 0.8438, 0.625, 0.8125, 0.625, 0.8125, 0.6875, 0.8438, 0.1875, 0.8438, 0.125, 0.8125, 0.125, 0.8438, 0.5625, 0.8125, 0.5625, 0.8125, 0.625, 0.8438, 0.125, 0.8438, 0.0625, 0.8125, 0.0625, 0.8437, 0.5, 0.8125, 0.5, 0.8125, 0.5625, 0.8438, 0.9375, 0.8125, 0.9375, 0.8281, 1.0, 0.8125, 0.1875, 0.7812, 0.1875, 0.7812, 0.25, 0.8125, 0.625, 0.7812, 0.625, 0.7812, 0.6875, 0.8125, 0.1875, 0.8125, 0.125, 0.7812, 0.125, 0.8125, 0.5625, 0.7812, 0.5625, 0.7812, 0.625, 0.8125, 0.125, 0.8125, 0.0625, 0.7812, 0.0625, 0.8125, 0.5, 0.7812, 0.5, 0.7812, 0.5625, 0.8125, 0.9375, 0.7812, 0.9375, 0.7969, 1.0, 0.7969, 0.0, 0.7812, 0.0625, 0.8125, 0.0625, 0.8125, 0.5, 0.8125, 0.4375, 0.7812, 0.4375, 0.8125, 0.9375, 0.8125, 0.875, 0.7812, 0.875, 0.8125, 0.4375, 0.8125, 0.375, 0.7812, 0.375, 0.8125, 0.875, 0.8125, 0.8125, 0.7812, 0.8125, 0.8125, 0.375, 0.8125, 0.3125, 0.7812, 0.3125, 0.8125, 0.8125, 0.8125, 0.75, 0.7812, 0.75, 0.8125, 0.3125, 0.8125, 0.25, 0.7812, 0.25, 0.8125, 0.75, 0.8125, 0.6875, 0.7812, 0.6875, 0.7812, 0.875, 0.75, 0.875, 0.75, 0.9375, 0.7812, 0.4375, 0.7812, 0.375, 0.75, 0.375, 0.7812, 0.8125, 0.75, 0.8125, 0.75, 0.875, 0.7812, 0.375, 0.7812, 0.3125, 0.75, 0.3125, 0.7812, 0.75, 0.75, 0.75, 0.75, 0.8125, 0.7812, 0.3125, 0.7812, 0.25, 0.75, 0.25, 0.7812, 0.6875, 0.75, 0.6875, 0.75, 0.75, 0.7812, 0.25, 0.7812, 0.1875, 0.75, 0.1875, 0.7812, 0.625, 0.75, 0.625, 0.75, 0.6875, 0.7812, 0.1875, 0.7812, 0.125, 0.75, 0.125, 0.7812, 0.5625, 0.75, 0.5625, 0.75, 0.625, 0.7812, 0.125, 0.7812, 0.0625, 0.75, 0.0625, 0.7812, 0.5, 0.75, 0.5, 0.75, 0.5625, 0.7812, 0.9375, 0.75, 0.9375, 0.7656, 1.0, 0.7656, 0.0, 0.75, 0.0625, 0.7812, 0.0625, 0.7812, 0.5, 0.7812, 0.4375, 0.75, 0.4375, 0.75, 0.5, 0.7188, 0.4375, 0.7188, 0.5, 0.75, 0.9375, 0.7188, 0.875, 0.7188, 0.9375, 0.75, 0.4375, 0.7188, 0.375, 0.7188, 0.4375, 0.75, 0.875, 0.7188, 0.8125, 0.7188, 0.875, 0.75, 0.375, 0.7188, 0.3125, 0.7188, 0.375, 0.75, 0.8125, 0.7188, 0.75, 0.7188, 0.8125, 0.75, 0.25, 0.7188, 0.3125, 0.75, 0.3125, 0.75, 0.75, 0.7188, 0.6875, 0.7188, 0.75, 0.75, 0.25, 0.7188, 0.1875, 0.7188, 0.25, 0.75, 0.6875, 0.7188, 0.625, 0.7188, 0.6875, 0.75, 0.1875, 0.7188, 0.125, 0.7188, 0.1875, 0.75, 0.625, 0.7188, 0.5625, 0.7188, 0.625, 0.75, 0.125, 0.7188, 0.0625, 0.7188, 0.125, 0.75, 0.5, 0.7188, 0.5625, 0.75, 0.5625, 0.7188, 0.125, 0.6875, 0.0625, 0.6875, 0.125, 0.7188, 0.5, 0.6875, 0.5625, 0.7188, 0.5625, 0.7188, 0.5, 0.6875, 0.4375, 0.6875, 0.5, 0.7188, 0.9375, 0.6875, 0.875, 0.6875, 0.9375, 0.7188, 0.4375, 0.6875, 0.375, 0.6875, 0.4375, 0.7188, 0.875, 0.6875, 0.8125, 0.6875, 0.875, 0.7188, 0.375, 0.6875, 0.3125, 0.6875, 0.375, 0.7188, 0.8125, 0.6875, 0.75, 0.6875, 0.8125, 0.7188, 0.3125, 0.6875, 0.25, 0.6875, 0.3125, 0.7188, 0.6875, 0.6875, 0.75, 0.7188, 0.75, 0.7188, 0.25, 0.6875, 0.1875, 0.6875, 0.25, 0.7188, 0.6875, 0.6875, 0.625, 0.6875, 0.6875, 0.7188, 0.1875, 0.6875, 0.125, 0.6875, 0.1875, 0.7188, 0.5625, 0.6875, 0.625, 0.7188, 0.625, 0.6875, 0.3125, 0.6562, 0.25, 0.6562, 0.3125, 0.6875, 0.75, 0.6562, 0.6875, 0.6562, 0.75, 0.6875, 0.25, 0.6562, 0.1875, 0.6562, 0.25, 0.6875, 0.6875, 0.6562, 0.625, 0.6562, 0.6875, 0.6875, 0.1875, 0.6562, 0.125, 0.6562, 0.1875, 0.6875, 0.625, 0.6562, 0.5625, 0.6562, 0.625, 0.6875, 0.125, 0.6562, 0.0625, 0.6562, 0.125, 0.6875, 0.5625, 0.6562, 0.5, 0.6562, 0.5625, 0.6875, 0.5, 0.6562, 0.4375, 0.6562, 0.5, 0.6875, 0.9375, 0.6562, 0.875, 0.6562, 0.9375, 0.6875, 0.4375, 0.6562, 0.375, 0.6562, 0.4375, 0.6875, 0.875, 0.6562, 0.8125, 0.6562, 0.875, 0.6875, 0.3125, 0.6562, 0.375, 0.6875, 0.375, 0.6875, 0.8125, 0.6562, 0.75, 0.6562, 0.8125, 0.6562, 0.5, 0.625, 0.4375, 0.625, 0.5, 0.6562, 0.9375, 0.625, 0.875, 0.625, 0.9375, 0.6562, 0.375, 0.625, 0.4375, 0.6562, 0.4375, 0.6562, 0.8125, 0.625, 0.875, 0.6562, 0.875, 0.6562, 0.3125, 0.625, 0.375, 0.6562, 0.375, 0.6562, 0.8125, 0.625, 0.75, 0.625, 0.8125, 0.6562, 0.25, 0.625, 0.3125, 0.6562, 0.3125, 0.6562, 0.75, 0.625, 0.6875, 0.625, 0.75, 0.6562, 0.1875, 0.625, 0.25, 0.6562, 0.25, 0.6562, 0.6875, 0.625, 0.625, 0.625, 0.6875, 0.6562, 0.1875, 0.625, 0.125, 0.625, 0.1875, 0.6562, 0.625, 0.625, 0.5625, 0.625, 0.625, 0.6562, 0.0625, 0.625, 0.125, 0.6562, 0.125, 0.6562, 0.5, 0.625, 0.5625, 0.6562, 0.5625, 0.625, 0.6875, 0.5938, 0.75, 0.625, 0.75, 0.625, 0.1875, 0.5938, 0.25, 0.625, 0.25, 0.625, 0.6875, 0.5938, 0.625, 0.5938, 0.6875, 0.625, 0.125, 0.5938, 0.1875, 0.625, 0.1875, 0.625, 0.625, 0.5938, 0.5625, 0.5938, 0.625, 0.625, 0.125, 0.5937, 0.0625, 0.5938, 0.125, 0.625, 0.5, 0.5938, 0.5625, 0.625, 0.5625, 0.625, 0.5, 0.5938, 0.4375, 0.5938, 0.5, 0.625, 0.875, 0.5937, 0.9375, 0.625, 0.9375, 0.625, 0.375, 0.5938, 0.4375, 0.625, 0.4375, 0.625, 0.875, 0.5938, 0.8125, 0.5937, 0.875, 0.625, 0.375, 0.5938, 0.3125, 0.5938, 0.375, 0.625, 0.8125, 0.5938, 0.75, 0.5938, 0.8125, 0.625, 0.3125, 0.5938, 0.25, 0.5938, 0.3125, 0.5938, 0.5, 0.5625, 0.4375, 0.5625, 0.5, 0.5937, 0.9375, 0.5625, 0.875, 0.5625, 0.9375, 0.5938, 0.4375, 0.5625, 0.375, 0.5625, 0.4375, 0.5937, 0.875, 0.5625, 0.8125, 0.5625, 0.875, 0.5938, 0.375, 0.5625, 0.3125, 0.5625, 0.375, 0.5938, 0.8125, 0.5625, 0.75, 0.5625, 0.8125, 0.5938, 0.3125, 0.5625, 0.25, 0.5625, 0.3125, 0.5938, 0.75, 0.5625, 0.6875, 0.5625, 0.75, 0.5938, 0.1875, 0.5625, 0.25, 0.5938, 0.25, 0.5938, 0.6875, 0.5625, 0.625, 0.5625, 0.6875, 0.5938, 0.125, 0.5625, 0.1875, 0.5938, 0.1875, 0.5938, 0.5625, 0.5625, 0.625, 0.5938, 0.625, 0.5937, 0.0625, 0.5625, 0.125, 0.5938, 0.125, 0.5938, 0.5, 0.5625, 0.5625, 0.5938, 0.5625, 0.5625, 0.1875, 0.5312, 0.25, 0.5625, 0.25, 0.5625, 0.6875, 0.5312, 0.625, 0.5312, 0.6875, 0.5625, 0.125, 0.5312, 0.1875, 0.5625, 0.1875, 0.5625, 0.5625, 0.5312, 0.625, 0.5625, 0.625, 0.5625, 0.125, 0.5312, 0.0625, 0.5312, 0.125, 0.5625, 0.5, 0.5312, 0.5625, 0.5625, 0.5625, 0.5625, 0.5, 0.5312, 0.4375, 0.5312, 0.5, 0.5625, 0.9375, 0.5312, 0.875, 0.5312, 0.9375, 0.5625, 0.375, 0.5312, 0.4375, 0.5625, 0.4375, 0.5625, 0.875, 0.5312, 0.8125, 0.5312, 0.875, 0.5625, 0.375, 0.5312, 0.3125, 0.5312, 0.375, 0.5625, 0.8125, 0.5312, 0.75, 0.5312, 0.8125, 0.5625, 0.3125, 0.5312, 0.25, 0.5312, 0.3125, 0.5625, 0.6875, 0.5312, 0.75, 0.5625, 0.75, 0.5312, 0.875, 0.5, 0.9375, 0.5312, 0.9375, 0.5312, 0.375, 0.5, 0.4375, 0.5312, 0.4375, 0.5312, 0.875, 0.5, 0.8125, 0.5, 0.875, 0.5312, 0.375, 0.5, 0.3125, 0.5, 0.375, 0.5312, 0.8125, 0.5, 0.75, 0.5, 0.8125, 0.5312, 0.3125, 0.5, 0.25, 0.5, 0.3125, 0.5312, 0.6875, 0.5, 0.75, 0.5312, 0.75, 0.5312, 0.1875, 0.5, 0.25, 0.5312, 0.25, 0.5312, 0.6875, 0.5, 0.625, 0.5, 0.6875, 0.5312, 0.1875, 0.5, 0.125, 0.5, 0.1875, 0.5312, 0.5625, 0.5, 0.625, 0.5312, 0.625, 0.5312, 0.125, 0.5, 0.0625, 0.5, 0.125, 0.5312, 0.5, 0.5, 0.5625, 0.5312, 0.5625, 0.5312, 0.5, 0.5, 0.4375, 0.5, 0.5, 0.5, 0.6875, 0.4688, 0.625, 0.4687, 0.6875, 0.5, 0.1875, 0.4687, 0.125, 0.4687, 0.1875, 0.5, 0.5625, 0.4688, 0.625, 0.5, 0.625, 0.5, 0.125, 0.4687, 0.0625, 0.4687, 0.125, 0.5, 0.5, 0.4688, 0.5625, 0.5, 0.5625, 0.5, 0.5, 0.4688, 0.4375, 0.4687, 0.5, 0.5, 0.875, 0.4687, 0.9375, 0.5, 0.9375, 0.5, 0.375, 0.4688, 0.4375, 0.5, 0.4375, 0.5, 0.8125, 0.4687, 0.875, 0.5, 0.875, 0.5, 0.375, 0.4687, 0.3125, 0.4687, 0.375, 0.5, 0.8125, 0.4688, 0.75, 0.4687, 0.8125, 0.5, 0.3125, 0.4688, 0.25, 0.4687, 0.3125, 0.5, 0.6875, 0.4688, 0.75, 0.5, 0.75, 0.5, 0.1875, 0.4688, 0.25, 0.5, 0.25, 0.4687, 0.375, 0.4375, 0.4375, 0.4688, 0.4375, 0.4687, 0.8125, 0.4375, 0.875, 0.4687, 0.875, 0.4687, 0.375, 0.4375, 0.3125, 0.4375, 0.375, 0.4687, 0.8125, 0.4375, 0.75, 0.4375, 0.8125, 0.4687, 0.3125, 0.4375, 0.25, 0.4375, 0.3125, 0.4688, 0.75, 0.4375, 0.6875, 0.4375, 0.75, 0.4687, 0.1875, 0.4375, 0.25, 0.4688, 0.25, 0.4687, 0.6875, 0.4375, 0.625, 0.4375, 0.6875, 0.4687, 0.125, 0.4375, 0.1875, 0.4687, 0.1875, 0.4688, 0.5625, 0.4375, 0.625, 0.4688, 0.625, 0.4687, 0.125, 0.4375, 0.0625, 0.4375, 0.125, 0.4687, 0.5, 0.4375, 0.5625, 0.4688, 0.5625, 0.4687, 0.5, 0.4375, 0.4375, 0.4375, 0.5, 0.4687, 0.9375, 0.4375, 0.875, 0.4375, 0.9375, 0.4375, 0.1875, 0.4062, 0.125, 0.4062, 0.1875, 0.4375, 0.5625, 0.4062, 0.625, 0.4375, 0.625, 0.4375, 0.0625, 0.4062, 0.125, 0.4375, 0.125, 0.4375, 0.5, 0.4062, 0.5625, 0.4375, 0.5625, 0.4375, 0.5, 0.4062, 0.4375, 0.4062, 0.5, 0.4375, 0.875, 0.4062, 0.9375, 0.4375, 0.9375, 0.4375, 0.375, 0.4062, 0.4375, 0.4375, 0.4375, 0.4375, 0.875, 0.4062, 0.8125, 0.4062, 0.875, 0.4375, 0.375, 0.4062, 0.3125, 0.4062, 0.375, 0.4375, 0.8125, 0.4062, 0.75, 0.4062, 0.8125, 0.4375, 0.3125, 0.4062, 0.25, 0.4062, 0.3125, 0.4375, 0.75, 0.4062, 0.6875, 0.4062, 0.75, 0.4375, 0.1875, 0.4062, 0.25, 0.4375, 0.25, 0.4375, 0.6875, 0.4062, 0.625, 0.4062, 0.6875, 0.4062, 0.375, 0.375, 0.3125, 0.375, 0.375, 0.4062, 0.8125, 0.375, 0.75, 0.375, 0.8125, 0.4062, 0.25, 0.375, 0.3125, 0.4062, 0.3125, 0.4062, 0.6875, 0.375, 0.75, 0.4062, 0.75, 0.4062, 0.25, 0.375, 0.1875, 0.375, 0.25, 0.4062, 0.6875, 0.375, 0.625, 0.375, 0.6875, 0.4062, 0.1875, 0.375, 0.125, 0.375, 0.1875, 0.4062, 0.625, 0.375, 0.5625, 0.375, 0.625, 0.4062, 0.125, 0.375, 0.0625, 0.375, 0.125, 0.4062, 0.5, 0.375, 0.5625, 0.4062, 0.5625, 0.4062, 0.5, 0.375, 0.4375, 0.375, 0.5, 0.4062, 0.9375, 0.375, 0.875, 0.375, 0.9375, 0.4062, 0.4375, 0.375, 0.375, 0.375, 0.4375, 0.4062, 0.875, 0.375, 0.8125, 0.375, 0.875, 0.375, 0.125, 0.3437, 0.0625, 0.3438, 0.125, 0.375, 0.5, 0.3438, 0.5625, 0.375, 0.5625, 0.375, 0.5, 0.3438, 0.4375, 0.3437, 0.5, 0.375, 0.875, 0.3437, 0.9375, 0.375, 0.9375, 0.375, 0.4375, 0.3438, 0.375, 0.3438, 0.4375, 0.375, 0.875, 0.3438, 0.8125, 0.3438, 0.875, 0.375, 0.375, 0.3438, 0.3125, 0.3438, 0.375, 0.375, 0.8125, 0.3438, 0.75, 0.3438, 0.8125, 0.375, 0.3125, 0.3438, 0.25, 0.3438, 0.3125, 0.375, 0.6875, 0.3438, 0.75, 0.375, 0.75, 0.375, 0.1875, 0.3438, 0.25, 0.375, 0.25, 0.375, 0.6875, 0.3438, 0.625, 0.3438, 0.6875, 0.375, 0.125, 0.3438, 0.1875, 0.375, 0.1875, 0.375, 0.5625, 0.3438, 0.625, 0.375, 0.625, 0.3438, 0.8125, 0.3125, 0.75, 0.3125, 0.8125, 0.3438, 0.3125, 0.3125, 0.25, 0.3125, 0.3125, 0.3438, 0.6875, 0.3125, 0.75, 0.3438, 0.75, 0.3438, 0.1875, 0.3125, 0.25, 0.3438, 0.25, 0.3438, 0.6875, 0.3125, 0.625, 0.3125, 0.6875, 0.3438, 0.1875, 0.3125, 0.125, 0.3125, 0.1875, 0.3438, 0.5625, 0.3125, 0.625, 0.3438, 0.625, 0.3437, 0.0625, 0.3125, 0.125, 0.3438, 0.125, 0.3437, 0.5, 0.3125, 0.5625, 0.3438, 0.5625, 0.3437, 0.5, 0.3125, 0.4375, 0.3125, 0.5, 0.3437, 0.9375, 0.3125, 0.875, 0.3125, 0.9375, 0.3438, 0.375, 0.3125, 0.4375, 0.3438, 0.4375, 0.3438, 0.875, 0.3125, 0.8125, 0.3125, 0.875, 0.3438, 0.375, 0.3125, 0.3125, 0.3125, 0.375, 0.3125, 0.5, 0.2812, 0.5625, 0.3125, 0.5625, 0.3125, 0.5, 0.2812, 0.4375, 0.2812, 0.5, 0.3125, 0.9375, 0.2812, 0.875, 0.2812, 0.9375, 0.3125, 0.375, 0.2812, 0.4375, 0.3125, 0.4375, 0.3125, 0.8125, 0.2812, 0.875, 0.3125, 0.875, 0.3125, 0.375, 0.2812, 0.3125, 0.2812, 0.375, 0.3125, 0.8125, 0.2812, 0.75, 0.2812, 0.8125, 0.3125, 0.3125, 0.2812, 0.25, 0.2812, 0.3125, 0.3125, 0.6875, 0.2812, 0.75, 0.3125, 0.75, 0.3125, 0.1875, 0.2812, 0.25, 0.3125, 0.25, 0.3125, 0.6875, 0.2812, 0.625, 0.2812, 0.6875, 0.3125, 0.1875, 0.2812, 0.125, 0.2812, 0.1875, 0.3125, 0.5625, 0.2812, 0.625, 0.3125, 0.625, 0.3125, 0.0625, 0.2812, 0.125, 0.3125, 0.125, 0.2812, 0.3125, 0.25, 0.25, 0.25, 0.3125, 0.2812, 0.6875, 0.25, 0.75, 0.2812, 0.75, 0.2812, 0.1875, 0.25, 0.25, 0.2812, 0.25, 0.2812, 0.6875, 0.25, 0.625, 0.25, 0.6875, 0.2812, 0.1875, 0.25, 0.125, 0.25, 0.1875, 0.2812, 0.5625, 0.25, 0.625, 0.2812, 0.625, 0.2812, 0.0625, 0.25, 0.125, 0.2812, 0.125, 0.2812, 0.5, 0.25, 0.5625, 0.2812, 0.5625, 0.2812, 0.5, 0.25, 0.4375, 0.25, 0.5, 0.2812, 0.9375, 0.25, 0.875, 0.25, 0.9375, 0.2812, 0.375, 0.25, 0.4375, 0.2812, 0.4375, 0.2812, 0.8125, 0.25, 0.875, 0.2812, 0.875, 0.2812, 0.375, 0.25, 0.3125, 0.25, 0.375, 0.2812, 0.8125, 0.25, 0.75, 0.25, 0.8125, 0.25, 0.5, 0.2188, 0.4375, 0.2187, 0.5, 0.25, 0.9375, 0.2188, 0.875, 0.2188, 0.9375, 0.25, 0.375, 0.2188, 0.4375, 0.25, 0.4375, 0.25, 0.875, 0.2188, 0.8125, 0.2188, 0.875, 0.25, 0.375, 0.2188, 0.3125, 0.2188, 0.375, 0.25, 0.8125, 0.2188, 0.75, 0.2188, 0.8125, 0.25, 0.25, 0.2188, 0.3125, 0.25, 0.3125, 0.25, 0.6875, 0.2188, 0.75, 0.25, 0.75, 0.25, 0.1875, 0.2188, 0.25, 0.25, 0.25, 0.25, 0.6875, 0.2188, 0.625, 0.2188, 0.6875, 0.25, 0.1875, 0.2188, 0.125, 0.2188, 0.1875, 0.25, 0.5625, 0.2188, 0.625, 0.25, 0.625, 0.25, 0.125, 0.2188, 0.0625, 0.2188, 0.125, 0.25, 0.5, 0.2188, 0.5625, 0.25, 0.5625, 0.2188, 0.6875, 0.1875, 0.75, 0.2188, 0.75, 0.2188, 0.1875, 0.1875, 0.25, 0.2188, 0.25, 0.2188, 0.6875, 0.1875, 0.625, 0.1875, 0.6875, 0.2188, 0.1875, 0.1875, 0.125, 0.1875, 0.1875, 0.2188, 0.5625, 0.1875, 0.625, 0.2188, 0.625, 0.2188, 0.125, 0.1875, 0.0625, 0.1875, 0.125, 0.2187, 0.5, 0.1875, 0.5625, 0.2188, 0.5625, 0.2187, 0.5, 0.1875, 0.4375, 0.1875, 0.5, 0.2188, 0.9375, 0.1875, 0.875, 0.1875, 0.9375, 0.2188, 0.375, 0.1875, 0.4375, 0.2188, 0.4375, 0.2188, 0.875, 0.1875, 0.8125, 0.1875, 0.875, 0.2188, 0.375, 0.1875, 0.3125, 0.1875, 0.375, 0.2188, 0.8125, 0.1875, 0.75, 0.1875, 0.8125, 0.2188, 0.3125, 0.1875, 0.25, 0.1875, 0.3125, 0.1875, 0.5, 0.1562, 0.4375, 0.1562, 0.5, 0.1875, 0.9375, 0.1563, 0.875, 0.1563, 0.9375, 0.1875, 0.375, 0.1562, 0.4375, 0.1875, 0.4375, 0.1875, 0.875, 0.1562, 0.8125, 0.1563, 0.875, 0.1875, 0.375, 0.1563, 0.3125, 0.1562, 0.375, 0.1875, 0.8125, 0.1563, 0.75, 0.1562, 0.8125, 0.1875, 0.3125, 0.1563, 0.25, 0.1563, 0.3125, 0.1875, 0.6875, 0.1563, 0.75, 0.1875, 0.75, 0.1875, 0.1875, 0.1563, 0.25, 0.1875, 0.25, 0.1875, 0.625, 0.1563, 0.6875, 0.1875, 0.6875, 0.1875, 0.1875, 0.1563, 0.125, 0.1562, 0.1875, 0.1875, 0.5625, 0.1563, 0.625, 0.1875, 0.625, 0.1875, 0.0625, 0.1563, 0.125, 0.1875, 0.125, 0.1875, 0.5, 0.1562, 0.5625, 0.1875, 0.5625, 0.1562, 0.1875, 0.125, 0.25, 0.1563, 0.25, 0.1563, 0.625, 0.125, 0.6875, 0.1563, 0.6875, 0.1562, 0.1875, 0.125, 0.125, 0.125, 0.1875, 0.1562, 0.5625, 0.125, 0.625, 0.1563, 0.625, 0.1563, 0.125, 0.125, 0.0625, 0.125, 0.125, 0.1562, 0.5, 0.125, 0.5625, 0.1562, 0.5625, 0.1562, 0.5, 0.125, 0.4375, 0.125, 0.5, 0.1563, 0.9375, 0.125, 0.875, 0.125, 0.9375, 0.1562, 0.375, 0.125, 0.4375, 0.1562, 0.4375, 0.1563, 0.875, 0.125, 0.8125, 0.125, 0.875, 0.1562, 0.375, 0.125, 0.3125, 0.125, 0.375, 0.1562, 0.8125, 0.125, 0.75, 0.125, 0.8125, 0.1563, 0.3125, 0.125, 0.25, 0.125, 0.3125, 0.1563, 0.75, 0.125, 0.6875, 0.125, 0.75, 0.125, 0.375, 0.09375, 0.4375, 0.125, 0.4375, 0.125, 0.8125, 0.09375, 0.875, 0.125, 0.875, 0.125, 0.375, 0.09375, 0.3125, 0.09375, 0.375, 0.125, 0.8125, 0.09375, 0.75, 0.09375, 0.8125, 0.125, 0.3125, 0.09375, 0.25, 0.09375, 0.3125, 0.125, 0.75, 0.09375, 0.6875, 0.09375, 0.75, 0.125, 0.1875, 0.09375, 0.25, 0.125, 0.25, 0.125, 0.625, 0.09375, 0.6875, 0.125, 0.6875, 0.125, 0.125, 0.09375, 0.1875, 0.125, 0.1875, 0.125, 0.5625, 0.09375, 0.625, 0.125, 0.625, 0.125, 0.125, 0.09375, 0.0625, 0.09375, 0.125, 0.125, 0.5, 0.09375, 0.5625, 0.125, 0.5625, 0.125, 0.5, 0.09375, 0.4375, 0.09375, 0.5, 0.125, 0.875, 0.09375, 0.9375, 0.125, 0.9375, 0.09375, 0.1875, 0.0625, 0.125, 0.0625, 0.1875, 0.09375, 0.5625, 0.0625, 0.625, 0.09375, 0.625, 0.09375, 0.125, 0.0625, 0.0625, 0.0625, 0.125, 0.09375, 0.5, 0.0625, 0.5625, 0.09375, 0.5625, 0.09375, 0.5, 0.0625, 0.4375, 0.0625, 0.5, 0.09375, 0.9375, 0.0625, 0.875, 0.0625, 0.9375, 0.09375, 0.375, 0.0625, 0.4375, 0.09375, 0.4375, 0.09375, 0.875, 0.0625, 0.8125, 0.0625, 0.875, 0.09375, 0.375, 0.0625, 0.3125, 0.0625, 0.375, 0.09375, 0.8125, 0.0625, 0.75, 0.0625, 0.8125, 0.09375, 0.3125, 0.0625, 0.25, 0.0625, 0.3125, 0.09375, 0.75, 0.0625, 0.6875, 0.0625, 0.75, 0.09375, 0.1875, 0.0625, 0.25, 0.09375, 0.25, 0.09375, 0.625, 0.0625, 0.6875, 0.09375, 0.6875, 0.0625, 0.875, 0.03125, 0.8125, 0.03125, 0.875, 0.0625, 0.375, 0.03125, 0.3125, 0.03125, 0.375, 0.0625, 0.8125, 0.03125, 0.75, 0.03125, 0.8125, 0.0625, 0.3125, 0.03125, 0.25, 0.03125, 0.3125, 0.0625, 0.75, 0.03125, 0.6875, 0.03125, 0.75, 0.0625, 0.25, 0.03125, 0.1875, 0.03125, 0.25, 0.0625, 0.625, 0.03125, 0.6875, 0.0625, 0.6875, 0.0625, 0.1875, 0.03125, 0.125, 0.03125, 0.1875, 0.0625, 0.5625, 0.03125, 0.625, 0.0625, 0.625, 0.0625, 0.0625, 0.03125, 0.125, 0.0625, 0.125, 0.0625, 0.5, 0.03125, 0.5625, 0.0625, 0.5625, 0.0625, 0.5, 0.03125, 0.4375, 0.03125, 0.5, 0.0625, 0.9375, 0.03125, 0.875, 0.03125, 0.9375, 0.0625, 0.375, 0.03125, 0.4375, 0.0625, 0.4375, 0.03125, 0.5625, 0.0, 0.625, 0.03125, 0.625, 0.03125, 0.0625, 2.98e-08, 0.125, 0.03125, 0.125, 0.03125, 0.5, 0.0, 0.5625, 0.03125, 0.5625, 0.03125, 0.5, 0.0, 0.4375, 0.0, 0.5, 0.03125, 0.9375, 2.98e-08, 0.875, 8.941e-08, 0.9375, 0.03125, 0.375, 0.0, 0.4375, 0.03125, 0.4375, 0.03125, 0.875, 0.0, 0.8125, 2.98e-08, 0.875, 0.03125, 0.375, 2.98e-08, 0.3125, 0.0, 0.375, 0.03125, 0.8125, 2.98e-08, 0.75, 0.0, 0.8125, 0.03125, 0.3125, 2.98e-08, 0.25, 2.98e-08, 0.3125, 0.03125, 0.6875, 2.98e-08, 0.75, 0.03125, 0.75, 0.03125, 0.1875, 2.98e-08, 0.25, 0.03125, 0.25, 0.03125, 0.625, 2.98e-08, 0.6875, 0.03125, 0.6875, 0.03125, 0.125, 0.0, 0.1875, 0.03125, 0.1875, 1.0, 0.375, 0.9688, 0.3125, 0.9687, 0.375, 1.0, 0.8125, 0.9688, 0.75, 0.9688, 0.8125, 1.0, 0.25, 0.9688, 0.3125, 1.0, 0.3125, 1.0, 0.75, 0.9688, 0.6875, 0.9688, 0.75, 1.0, 0.1875, 0.9688, 0.25, 1.0, 0.25, 1.0, 0.625, 0.9688, 0.6875, 1.0, 0.6875, 1.0, 0.125, 0.9688, 0.1875, 1.0, 0.1875, 1.0, 0.5625, 0.9688, 0.625, 1.0, 0.625, 1.0, 0.0625, 0.9688, 0.125, 1.0, 0.125, 1.0, 0.5, 0.9688, 0.5625, 1.0, 0.5625, 1.0, 0.5, 0.9688, 0.4375, 0.9687, 0.5, 1.0, 0.9375, 0.9688, 0.875, 0.9688, 0.9375, 1.0, 0.375, 0.9688, 0.4375, 1.0, 0.4375, 1.0, 0.875, 0.9688, 0.8125, 0.9688, 0.875, 0.9688, 0.125, 0.9375, 0.0625, 0.9375, 0.125, 0.9687, 0.5, 0.9375, 0.5625, 0.9688, 0.5625, 0.9687, 0.5, 0.9375, 0.4375, 0.9375, 0.5, 0.9688, 0.9375, 0.9375, 0.875, 0.9375, 0.9375, 0.9687, 0.375, 0.9375, 0.4375, 0.9688, 0.4375, 0.9688, 0.875, 0.9375, 0.8125, 0.9375, 0.875, 0.9687, 0.375, 0.9375, 0.3125, 0.9375, 0.375, 0.9688, 0.8125, 0.9375, 0.75, 0.9375, 0.8125, 0.9688, 0.3125, 0.9375, 0.25, 0.9375, 0.3125, 0.9688, 0.75, 0.9375, 0.6875, 0.9375, 0.75, 0.9688, 0.1875, 0.9375, 0.25, 0.9688, 0.25, 0.9688, 0.625, 0.9375, 0.6875, 0.9688, 0.6875, 0.9688, 0.1875, 0.9375, 0.125, 0.9375, 0.1875, 0.9688, 0.5625, 0.9375, 0.625, 0.9688, 0.625, 0.9375, 0.8125, 0.9062, 0.75, 0.9062, 0.8125, 0.9375, 0.3125, 0.9062, 0.25, 0.9062, 0.3125, 0.9375, 0.6875, 0.9062, 0.75, 0.9375, 0.75, 0.9375, 0.1875, 0.9062, 0.25, 0.9375, 0.25, 0.9375, 0.625, 0.9062, 0.6875, 0.9375, 0.6875, 0.9375, 0.125, 0.9062, 0.1875, 0.9375, 0.1875, 0.9375, 0.5625, 0.9062, 0.625, 0.9375, 0.625, 0.9375, 0.125, 0.9062, 0.0625, 0.9062, 0.125, 0.9375, 0.5, 0.9062, 0.5625, 0.9375, 0.5625, 0.9375, 0.5, 0.9062, 0.4375, 0.9062, 0.5, 0.9375, 0.9375, 0.9062, 0.875, 0.9062, 0.9375, 0.9375, 0.375, 0.9062, 0.4375, 0.9375, 0.4375, 0.9375, 0.875, 0.9062, 0.8125, 0.9062, 0.875, 0.9375, 0.375, 0.9062, 0.3125, 0.9062, 0.375, 0.9062, 0.5, 0.875, 0.5625, 0.9062, 0.5625, 0.9062, 0.5, 0.875, 0.4375, 0.875, 0.5, 0.9062, 0.9375, 0.875, 0.875, 0.875, 0.9375, 0.9062, 0.4375, 0.875, 0.375, 0.875, 0.4375, 0.9062, 0.875, 0.875, 0.8125, 0.875, 0.875, 0.9062, 0.375, 0.875, 0.3125, 0.875, 0.375, 0.9062, 0.8125, 0.875, 0.75, 0.875, 0.8125, 0.9062, 0.3125, 0.875, 0.25, 0.875, 0.3125, 0.9062, 0.75, 0.875, 0.6875, 0.875, 0.75, 0.9062, 0.1875, 0.875, 0.25, 0.9062, 0.25, 0.9062, 0.625, 0.875, 0.6875, 0.9062, 0.6875, 0.9062, 0.1875, 0.875, 0.125, 0.875, 0.1875, 0.9062, 0.5625, 0.875, 0.625, 0.9062, 0.625, 0.9062, 0.0625, 0.875, 0.125, 0.9062, 0.125, 0.875, 0.3125, 0.8438, 0.25, 0.8438, 0.3125, 0.875, 0.75, 0.8438, 0.6875, 0.8438, 0.75, 0.875, 0.1875, 0.8438, 0.25, 0.875, 0.25, 0.875, 0.625, 0.8438, 0.6875, 0.875, 0.6875, 0.875, 0.1875, 0.8438, 0.125, 0.8438, 0.1875, 0.875, 0.5625, 0.8438, 0.625, 0.875, 0.625, 0.875, 0.0625, 0.8438, 0.125, 0.875, 0.125, 0.875, 0.5, 0.8438, 0.5625, 0.875, 0.5625, 0.875, 0.5, 0.8438, 0.4375, 0.8437, 0.5, 0.875, 0.9375, 0.8438, 0.875, 0.8438, 0.9375, 0.875, 0.4375, 0.8438, 0.375, 0.8438, 0.4375, 0.875, 0.8125, 0.8438, 0.875, 0.875, 0.875, 0.875, 0.375, 0.8438, 0.3125, 0.8438, 0.375, 0.875, 0.8125, 0.8438, 0.75, 0.8438, 0.8125, 0.8437, 0.5, 0.8125, 0.4375, 0.8125, 0.5, 0.8438, 0.9375, 0.8125, 0.875, 0.8125, 0.9375, 0.8438, 0.4375, 0.8125, 0.375, 0.8125, 0.4375, 0.8438, 0.875, 0.8125, 0.8125, 0.8125, 0.875, 0.8438, 0.375, 0.8125, 0.3125, 0.8125, 0.375, 0.8438, 0.8125, 0.8125, 0.75, 0.8125, 0.8125, 0.8438, 0.3125, 0.8125, 0.25, 0.8125, 0.3125, 0.8438, 0.6875, 0.8125, 0.75, 0.8438, 0.75, 0.8438, 0.1875, 0.8125, 0.25, 0.8438, 0.25, 0.8438, 0.625, 0.8125, 0.6875, 0.8438, 0.6875, 0.8438, 0.1875, 0.8125, 0.125, 0.8125, 0.1875, 0.8438, 0.5625, 0.8125, 0.625, 0.8438, 0.625, 0.8438, 0.125, 0.8125, 0.0625, 0.8125, 0.125, 0.8437, 0.5, 0.8125, 0.5625, 0.8438, 0.5625, 0.8125, 0.1875, 0.7812, 0.25, 0.8125, 0.25, 0.8125, 0.625, 0.7812, 0.6875, 0.8125, 0.6875, 0.8125, 0.1875, 0.7812, 0.125, 0.7812, 0.1875, 0.8125, 0.5625, 0.7812, 0.625, 0.8125, 0.625, 0.8125, 0.125, 0.7812, 0.0625, 0.7812, 0.125, 0.8125, 0.5, 0.7812, 0.5625, 0.8125, 0.5625, 0.8125, 0.5, 0.7812, 0.4375, 0.7812, 0.5, 0.8125, 0.9375, 0.7812, 0.875, 0.7812, 0.9375, 0.8125, 0.4375, 0.7812, 0.375, 0.7812, 0.4375, 0.8125, 0.875, 0.7812, 0.8125, 0.7812, 0.875, 0.8125, 0.375, 0.7812, 0.3125, 0.7812, 0.375, 0.8125, 0.8125, 0.7812, 0.75, 0.7812, 0.8125, 0.8125, 0.3125, 0.7812, 0.25, 0.7812, 0.3125, 0.8125, 0.75, 0.7812, 0.6875, 0.7812, 0.75, 0.7812, 0.875, 0.75, 0.9375, 0.7812, 0.9375, 0.7812, 0.4375, 0.75, 0.375, 0.75, 0.4375, 0.7812, 0.8125, 0.75, 0.875, 0.7812, 0.875, 0.7812, 0.375, 0.75, 0.3125, 0.75, 0.375, 0.7812, 0.75, 0.75, 0.8125, 0.7812, 0.8125, 0.7812, 0.3125, 0.75, 0.25, 0.75, 0.3125, 0.7812, 0.6875, 0.75, 0.75, 0.7812, 0.75, 0.7812, 0.25, 0.75, 0.1875, 0.75, 0.25, 0.7812, 0.625, 0.75, 0.6875, 0.7812, 0.6875, 0.7812, 0.1875, 0.75, 0.125, 0.75, 0.1875, 0.7812, 0.5625, 0.75, 0.625, 0.7812, 0.625, 0.7812, 0.125, 0.75, 0.0625, 0.75, 0.125, 0.7812, 0.5, 0.75, 0.5625, 0.7812, 0.5625, 0.7812, 0.5, 0.75, 0.4375, 0.75, 0.5])
me_sphere.use_remesh_fix_poles = True
me_sphere.use_remesh_preserve_attributes = False
me_sphere.update()

# ---- objects
ob_light = bpy.data.objects.new('Light', light_light)
ob_camera = bpy.data.objects.new('Camera', cam_camera)
ob_sphere = bpy.data.objects.new('Sphere', me_sphere)

# ---- transforms, parenting, visibility, modifiers, constraints
ob_light.location = (4.076, 1.005, 5.904)
ob_light.rotation_euler = (0.6503, 0.05522, 1.866)
ob_light.lock_rotations_4d = False
ob_light.empty_display_type = 'ARROWS'
ob_light.color = (0.0, 0.0, 0.0, 0.0)
ob_light.lineart.crease_threshold = 0.0
ob_camera.location = (7.359, -6.926, 4.958)
ob_camera.rotation_euler = (1.109, 0.0, 0.8149)
ob_camera.lock_rotations_4d = False
ob_camera.empty_display_type = 'ARROWS'
ob_camera.color = (0.0, 0.0, 0.0, 0.0)
ob_camera.display_type = 'WIRE'
ob_camera.lineart.crease_threshold = 0.0
ob_sphere.location = (0.0, 0.0, 0.0)
_m = ob_sphere.modifiers.new('Subdivision', 'SUBSURF')
_m.levels = 2
_m = ob_sphere.modifiers.new('Triangulate', 'TRIANGULATE')

# ---- collection membership
col_collection.objects.link(ob_light)
col_collection.objects.link(ob_camera)
col_collection.objects.link(ob_sphere)

# ---- scene / render settings (as saved in the file)
scene.camera = ob_camera
scene.frame_start = 1; scene.frame_end = 250; scene.frame_set(1)
scene.render.engine = 'BLENDER_EEVEE_NEXT'
scene.cycles.use_denoising = False
scene.cycles.samples = 128
scene.cycles.sampling_pattern = 'TABULATED_SOBOL'
scene.cycles.use_adaptive_sampling = False
scene.cycles.use_light_tree = False
scene.view_settings.view_transform = 'Filmic'
bpy.context.view_layer.update()

